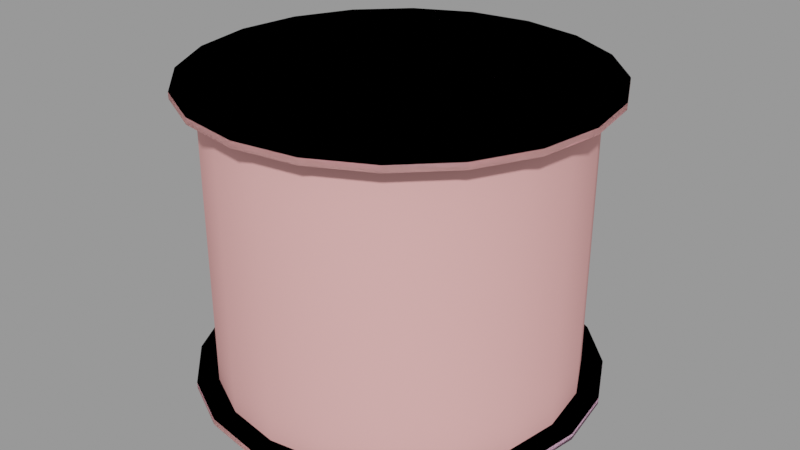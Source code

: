 # Source: spool_wire.blend  (saved by Blender 2.92.15; exported with 4.5.12 LTS)
import bpy
from mathutils import Matrix  # noqa: F401  (used for matrix-valued properties, if any)

bpy.ops.wm.read_factory_settings(use_empty=True)
scene = bpy.context.scene
scene.name = 'spool_wire.qc'

# ---- collections
col_spool_wire = bpy.data.collections.new('spool_wire'); scene.collection.children.link(col_spool_wire)

# ---- materials (node trees are filled in below, after node groups)
mat_spool_wire = bpy.data.materials.new('spool_wire')
mat_spool_wire.use_transparent_shadow = False
mat_spool_wire.diffuse_color = (0.9114, 0.4306, 0.4175, 1.0)
mat_phy = bpy.data.materials.new('  phy')
mat_phy.use_transparent_shadow = False
mat_phy.diffuse_color = (0.8824, 0.5327, 0.7393, 1.0)

# ---- material node trees

# ---- meshes
me_spool_wire_reference = bpy.data.meshes.new('spool_wire_reference')
me_spool_wire_reference.from_pydata([(-1e-06, 28.59, -23.0), (-8.836, 27.19, -23.0), (-1e-06, 28.59, 1e-06), (-8.836, 27.19, 1e-06), (-16.81, 23.13, -23.0), (-16.81, 23.13, 1e-06), (8.836, -27.19, -23.0), (16.81, -23.13, -23.0), (8.836, -27.19, -1e-06), (16.81, -23.13, -1e-06), (23.13, -16.81, -23.0), (23.13, -16.81, -1e-06), (27.19, -8.836, -23.0), (27.19, -8.836, 0.0), (28.59, 2e-06, -23.0), (28.59, 1e-06, 0.0), (27.19, 8.836, -23.0), (27.19, 8.836, 0.0), (23.13, 16.81, -23.0), (23.13, 16.81, 1e-06), (16.81, 23.13, -23.0), (16.81, 23.13, 1e-06), (8.836, 27.19, -23.0), (8.836, 27.19, 1e-06), (32.0, 2e-06, -24.0), (30.44, -9.889, -24.0), (30.44, 9.889, -24.0), (25.89, -18.81, -24.0), (18.81, -25.89, -24.0), (9.889, -30.44, -24.0), (1e-06, -32.0, -24.0), (-9.889, -30.44, -24.0), (-18.81, -25.89, -24.0), (-25.89, -18.81, -24.0), (-30.44, -9.889, -24.0), (-32.0, 0.0, -24.0), (-30.44, 9.889, -24.0), (-25.89, 18.81, -24.0), (-18.81, 25.89, -24.0), (-9.889, 30.44, -24.0), (-1e-06, 32.0, -24.0), (9.889, 30.44, -24.0), (18.81, 25.89, -24.0), (25.89, 18.81, -24.0), (30.44, -9.889, -23.0), (32.0, 2e-06, -23.0), (25.89, -18.81, -23.0), (30.44, 9.889, -23.0), (25.89, 18.81, -23.0), (18.81, 25.89, -23.0), (9.889, 30.44, -23.0), (-1e-06, 32.0, -23.0), (-9.889, 30.44, -23.0), (-18.81, 25.89, -23.0), (-25.89, 18.81, -23.0), (-30.44, 9.889, -23.0), (-32.0, 0.0, -23.0), (-30.44, -9.889, -23.0), (-25.89, -18.81, -23.0), (-18.81, -25.89, -23.0), (-9.889, -30.44, -23.0), (1e-06, -32.0, -23.0), (9.889, -30.44, -23.0), (18.81, -25.89, -23.0), (32.0, 0.0, 24.0), (30.44, 9.889, 24.0), (30.44, -9.889, 24.0), (25.89, 18.81, 24.0), (18.81, 25.89, 24.0), (9.889, 30.44, 24.0), (-1e-06, 32.0, 24.0), (-9.889, 30.44, 24.0), (-18.81, 25.89, 24.0), (-25.89, 18.81, 24.0), (-30.44, 9.889, 24.0), (-32.0, -2e-06, 24.0), (-30.44, -9.889, 24.0), (-25.89, -18.81, 24.0), (-18.81, -25.89, 24.0), (-9.889, -30.44, 24.0), (1e-06, -32.0, 24.0), (9.889, -30.44, 24.0), (18.81, -25.89, 24.0), (25.89, -18.81, 24.0), (30.44, -9.889, 23.0), (25.89, -18.81, 23.0), (32.0, 0.0, 23.0), (18.81, -25.89, 23.0), (9.889, -30.44, 23.0), (1e-06, -32.0, 23.0), (-9.889, -30.44, 23.0), (-18.81, -25.89, 23.0), (-25.89, -18.81, 23.0), (-30.44, -9.889, 23.0), (-32.0, -2e-06, 23.0), (-30.44, 9.889, 23.0), (-25.89, 18.81, 23.0), (-18.81, 25.89, 23.0), (-9.889, 30.44, 23.0), (-1e-06, 32.0, 23.0), (9.889, 30.44, 23.0), (18.81, 25.89, 23.0), (25.89, 18.81, 23.0), (30.44, 9.889, 23.0), (-1e-06, 28.59, 23.0), (-8.836, 27.19, 23.0), (-16.81, 23.13, 23.0), (8.836, -27.19, 23.0), (16.81, -23.13, 23.0), (23.13, -16.81, 23.0), (27.19, -8.836, 23.0), (28.59, 0.0, 23.0), (27.19, 8.836, 23.0), (23.13, 16.81, 23.0), (16.81, 23.13, 23.0), (8.836, 27.19, 23.0), (-23.13, 16.81, 1e-06), (-23.13, 16.81, 23.0), (-27.19, 8.836, 0.0), (-27.19, 8.836, 23.0), (-28.59, 0.0, 0.0), (-28.59, -1e-06, 23.0), (-27.19, -8.836, 0.0), (-27.19, -8.836, 23.0), (-23.13, -16.81, -1e-06), (-23.13, -16.81, 23.0), (-16.81, -23.13, -1e-06), (-16.81, -23.13, 23.0), (-8.836, -27.19, -1e-06), (-8.836, -27.19, 23.0), (1e-06, -28.59, -1e-06), (1e-06, -28.59, 23.0), (-23.13, 16.81, -23.0), (-27.19, 8.836, -23.0), (-28.59, 1e-06, -23.0), (-27.19, -8.836, -23.0), (-23.13, -16.81, -23.0), (-16.81, -23.13, -23.0), (-8.836, -27.19, -23.0), (1e-06, -28.59, -23.0)], [], [(0, 1, 2), (1, 3, 2), (1, 4, 3), (4, 5, 3), (6, 7, 8), (7, 9, 8), (7, 10, 9), (10, 11, 9), (10, 12, 11), (12, 13, 11), (12, 14, 13), (14, 15, 13), (14, 16, 15), (16, 17, 15), (16, 18, 17), (18, 19, 17), (18, 20, 19), (20, 21, 19), (20, 22, 21), (22, 23, 21), (22, 0, 23), (0, 2, 23), (24, 25, 26), (25, 27, 26), (27, 28, 26), (28, 29, 26), (29, 30, 26), (30, 31, 26), (31, 32, 26), (32, 33, 26), (33, 34, 26), (34, 35, 26), (35, 36, 26), (36, 37, 26), (37, 38, 26), (38, 39, 26), (39, 40, 26), (40, 41, 26), (41, 42, 26), (42, 43, 26), (44, 45, 46), (45, 47, 46), (47, 48, 46), (48, 49, 46), (49, 50, 46), (50, 51, 46), (51, 52, 46), (52, 53, 46), (53, 54, 46), (54, 55, 46), (55, 56, 46), (56, 57, 46), (57, 58, 46), (58, 59, 46), (59, 60, 46), (60, 61, 46), (61, 62, 46), (62, 63, 46), (64, 65, 66), (65, 67, 66), (67, 68, 66), (68, 69, 66), (69, 70, 66), (70, 71, 66), (71, 72, 66), (72, 73, 66), (73, 74, 66), (74, 75, 66), (75, 76, 66), (76, 77, 66), (77, 78, 66), (78, 79, 66), (79, 80, 66), (80, 81, 66), (81, 82, 66), (82, 83, 66), (84, 85, 86), (85, 87, 86), (87, 88, 86), (88, 89, 86), (89, 90, 86), (90, 91, 86), (91, 92, 86), (92, 93, 86), (93, 94, 86), (94, 95, 86), (95, 96, 86), (96, 97, 86), (97, 98, 86), (98, 99, 86), (99, 100, 86), (100, 101, 86), (101, 102, 86), (102, 103, 86), (38, 37, 54), (54, 37, 55), (37, 36, 55), (55, 36, 56), (36, 35, 56), (56, 35, 57), (35, 34, 57), (57, 34, 58), (34, 33, 58), (58, 33, 59), (33, 32, 59), (59, 32, 60), (32, 31, 60), (60, 31, 61), (31, 30, 61), (61, 30, 62), (30, 29, 62), (62, 29, 63), (29, 28, 63), (63, 28, 46), (28, 27, 46), (46, 27, 44), (27, 25, 44), (44, 25, 45), (25, 24, 45), (45, 24, 47), (24, 26, 47), (47, 26, 48), (26, 43, 48), (48, 43, 49), (43, 42, 49), (49, 42, 50), (42, 41, 50), (50, 41, 51), (41, 40, 51), (51, 40, 52), (40, 39, 52), (52, 39, 53), (39, 38, 53), (53, 38, 54), (84, 86, 66), (86, 64, 66), (86, 103, 64), (103, 65, 64), (103, 102, 65), (102, 67, 65), (102, 101, 67), (101, 68, 67), (101, 100, 68), (100, 69, 68), (100, 99, 69), (99, 70, 69), (99, 98, 70), (98, 71, 70), (98, 97, 71), (97, 72, 71), (97, 96, 72), (96, 73, 72), (96, 95, 73), (95, 74, 73), (95, 94, 74), (94, 75, 74), (94, 93, 75), (93, 76, 75), (93, 92, 76), (92, 77, 76), (92, 91, 77), (91, 78, 77), (91, 90, 78), (90, 79, 78), (90, 89, 79), (89, 80, 79), (89, 88, 80), (88, 81, 80), (88, 87, 81), (87, 82, 81), (87, 85, 82), (85, 83, 82), (85, 84, 83), (84, 66, 83), (2, 3, 104), (3, 105, 104), (3, 5, 105), (5, 106, 105), (8, 9, 107), (9, 108, 107), (9, 11, 108), (11, 109, 108), (11, 13, 109), (13, 110, 109), (13, 15, 110), (15, 111, 110), (15, 17, 111), (17, 112, 111), (17, 19, 112), (19, 113, 112), (19, 21, 113), (21, 114, 113), (21, 23, 114), (23, 115, 114), (23, 2, 115), (2, 104, 115), (5, 116, 106), (116, 117, 106), (116, 118, 117), (118, 119, 117), (118, 120, 119), (120, 121, 119), (120, 122, 121), (122, 123, 121), (122, 124, 123), (124, 125, 123), (124, 126, 125), (126, 127, 125), (126, 128, 127), (128, 129, 127), (128, 130, 129), (130, 131, 129), (130, 8, 131), (8, 107, 131), (4, 132, 5), (132, 116, 5), (132, 133, 116), (133, 118, 116), (133, 134, 118), (134, 120, 118), (134, 135, 120), (135, 122, 120), (135, 136, 122), (136, 124, 122), (136, 137, 124), (137, 126, 124), (137, 138, 126), (138, 128, 126), (138, 139, 128), (139, 130, 128), (139, 6, 130), (6, 8, 130)])
me_spool_wire_reference.polygons.foreach_set('use_smooth', [True] * 232)
_k = set([(24, 25), (24, 26), (25, 27), (26, 43), (27, 28), (28, 29), (29, 30), (30, 31), (31, 32), (32, 33), (33, 34), (34, 35), (35, 36), (36, 37), (37, 38), (38, 39), (39, 40), (40, 41), (41, 42), (42, 43), (44, 45), (44, 46), (45, 47), (46, 63), (47, 48), (48, 49), (49, 50), (50, 51), (51, 52), (52, 53), (53, 54), (54, 55), (55, 56), (56, 57), (57, 58), (58, 59), (59, 60), (60, 61), (61, 62), (62, 63), (64, 65), (64, 66), (65, 67), (66, 83), (67, 68), (68, 69), (69, 70), (70, 71), (71, 72), (72, 73), (73, 74), (74, 75), (75, 76), (76, 77), (77, 78), (78, 79), (79, 80), (80, 81), (81, 82), (82, 83), (84, 85), (84, 86), (85, 87), (86, 103), (87, 88), (88, 89), (89, 90), (90, 91), (91, 92), (92, 93), (93, 94), (94, 95), (95, 96), (96, 97), (97, 98), (98, 99), (99, 100), (100, 101), (101, 102), (102, 103)])
me_spool_wire_reference.attributes.new('sharp_edge', 'BOOLEAN', 'EDGE').data.foreach_set('value', [ (min(e.vertices), max(e.vertices)) in _k for e in me_spool_wire_reference.edges])
_uv = me_spool_wire_reference.uv_layers.new(name='UVMap')
_uv.uv.foreach_set('vector', [0.8949, 0.6607, 0.944, 0.6607, 0.8949, 0.9969, 0.944, 0.6607, 0.944, 0.9969, 0.8949, 0.9969, 0.944, 0.6607, 0.993, 0.6607, 0.944, 0.9969, 0.993, 0.6607, 0.993, 0.9969, 0.944, 0.9969, 0.4533, 0.6607, 0.5024, 0.6607, 0.4533, 0.9969, 0.5024, 0.6607, 0.5024, 0.9969, 0.4533, 0.9969, 0.5024, 0.6607, 0.5515, 0.6607, 0.5024, 0.9969, 0.5515, 0.6607, 0.5515, 0.9969, 0.5024, 0.9969, 0.5515, 0.6607, 0.6005, 0.6607, 0.5515, 0.9969, 0.6005, 0.6607, 0.6005, 0.9969, 0.5515, 0.9969, 0.6005, 0.6607, 0.6496, 0.6607, 0.6005, 0.9969, 0.6496, 0.6607, 0.6496, 0.9969, 0.6005, 0.9969, 0.6496, 0.6607, 0.6987, 0.6607, 0.6496, 0.9969, 0.6987, 0.6607, 0.6987, 0.9969, 0.6496, 0.9969, 0.6987, 0.6607, 0.7477, 0.6607, 0.6987, 0.9969, 0.7477, 0.6607, 0.7477, 0.9969, 0.6987, 0.9969, 0.7477, 0.6607, 0.7968, 0.6607, 0.7477, 0.9969, 0.7968, 0.6607, 0.7968, 0.9969, 0.7477, 0.9969, 0.7968, 0.6607, 0.8458, 0.6607, 0.7968, 0.9969, 0.8458, 0.6607, 0.8458, 0.9969, 0.7968, 0.9969, 0.8458, 0.6607, 0.8949, 0.6607, 0.8458, 0.9969, 0.8949, 0.6607, 0.8949, 0.9969, 0.8458, 0.9969, 0.4662, 0.3851, 0.4548, 0.4566, 0.4548, 0.3136, 0.4548, 0.4566, 0.422, 0.5211, 0.4548, 0.3136, 0.422, 0.5211, 0.3708, 0.5723, 0.4548, 0.3136, 0.3708, 0.5723, 0.3063, 0.6051, 0.4548, 0.3136, 0.3063, 0.6051, 0.2348, 0.6164, 0.4548, 0.3136, 0.2348, 0.6164, 0.1633, 0.6051, 0.4548, 0.3136, 0.1633, 0.6051, 0.09881, 0.5723, 0.4548, 0.3136, 0.09881, 0.5723, 0.04763, 0.5211, 0.4548, 0.3136, 0.04763, 0.5211, 0.01476, 0.4566, 0.4548, 0.3136, 0.01476, 0.4566, 0.003442, 0.3851, 0.4548, 0.3136, 0.003442, 0.3851, 0.01476, 0.3136, 0.4548, 0.3136, 0.01476, 0.3136, 0.04763, 0.2491, 0.4548, 0.3136, 0.04763, 0.2491, 0.09881, 0.1979, 0.4548, 0.3136, 0.09881, 0.1979, 0.1633, 0.165, 0.4548, 0.3136, 0.1633, 0.165, 0.2348, 0.1537, 0.4548, 0.3136, 0.2348, 0.1537, 0.3063, 0.165, 0.4548, 0.3136, 0.3063, 0.165, 0.3708, 0.1979, 0.4548, 0.3136, 0.3708, 0.1979, 0.422, 0.2491, 0.4548, 0.3136, 0.9715, 0.4575, 0.9829, 0.3861, 0.9387, 0.522, 0.9829, 0.3861, 0.9715, 0.3146, 0.9387, 0.522, 0.9715, 0.3146, 0.9387, 0.2502, 0.9387, 0.522, 0.9387, 0.2502, 0.8875, 0.199, 0.9387, 0.522, 0.8875, 0.199, 0.8231, 0.1662, 0.9387, 0.522, 0.8231, 0.1662, 0.7516, 0.1549, 0.9387, 0.522, 0.7516, 0.1549, 0.6802, 0.1662, 0.9387, 0.522, 0.6802, 0.1662, 0.6157, 0.199, 0.9387, 0.522, 0.6157, 0.199, 0.5646, 0.2502, 0.9387, 0.522, 0.5646, 0.2502, 0.5317, 0.3146, 0.9387, 0.522, 0.5317, 0.3146, 0.5204, 0.3861, 0.9387, 0.522, 0.5204, 0.3861, 0.5317, 0.4575, 0.9387, 0.522, 0.5317, 0.4575, 0.5646, 0.522, 0.9387, 0.522, 0.5646, 0.522, 0.6157, 0.5731, 0.9387, 0.522, 0.6157, 0.5731, 0.6802, 0.606, 0.9387, 0.522, 0.6802, 0.606, 0.7516, 0.6173, 0.9387, 0.522, 0.7516, 0.6173, 0.8231, 0.606, 0.9387, 0.522, 0.8231, 0.606, 0.8875, 0.5731, 0.9387, 0.522, 0.4662, 0.3851, 0.4548, 0.3136, 0.4548, 0.4566, 0.4548, 0.3136, 0.422, 0.2491, 0.4548, 0.4566, 0.422, 0.2491, 0.3708, 0.1979, 0.4548, 0.4566, 0.3708, 0.1979, 0.3063, 0.165, 0.4548, 0.4566, 0.3063, 0.165, 0.2348, 0.1537, 0.4548, 0.4566, 0.2348, 0.1537, 0.1633, 0.165, 0.4548, 0.4566, 0.1633, 0.165, 0.09881, 0.1979, 0.4548, 0.4566, 0.09881, 0.1979, 0.04763, 0.2491, 0.4548, 0.4566, 0.04763, 0.2491, 0.01476, 0.3136, 0.4548, 0.4566, 0.01476, 0.3136, 0.003442, 0.3851, 0.4548, 0.4566, 0.003442, 0.3851, 0.01476, 0.4566, 0.4548, 0.4566, 0.01476, 0.4566, 0.04763, 0.5211, 0.4548, 0.4566, 0.04763, 0.5211, 0.09881, 0.5723, 0.4548, 0.4566, 0.09881, 0.5723, 0.1633, 0.6051, 0.4548, 0.4566, 0.1633, 0.6051, 0.2348, 0.6164, 0.4548, 0.4566, 0.2348, 0.6164, 0.3063, 0.6051, 0.4548, 0.4566, 0.3063, 0.6051, 0.3708, 0.5723, 0.4548, 0.4566, 0.3708, 0.5723, 0.422, 0.5211, 0.4548, 0.4566, 0.9715, 0.4575, 0.9387, 0.522, 0.9829, 0.3861, 0.9387, 0.522, 0.8875, 0.5731, 0.9829, 0.3861, 0.8875, 0.5731, 0.8231, 0.606, 0.9829, 0.3861, 0.8231, 0.606, 0.7516, 0.6173, 0.9829, 0.3861, 0.7516, 0.6173, 0.6802, 0.606, 0.9829, 0.3861, 0.6802, 0.606, 0.6157, 0.5731, 0.9829, 0.3861, 0.6157, 0.5731, 0.5646, 0.522, 0.9829, 0.3861, 0.5646, 0.522, 0.5317, 0.4575, 0.9829, 0.3861, 0.5317, 0.4575, 0.5204, 0.3861, 0.9829, 0.3861, 0.5204, 0.3861, 0.5317, 0.3146, 0.9829, 0.3861, 0.5317, 0.3146, 0.5646, 0.2502, 0.9829, 0.3861, 0.5646, 0.2502, 0.6157, 0.199, 0.9829, 0.3861, 0.6157, 0.199, 0.6802, 0.1662, 0.9829, 0.3861, 0.6802, 0.1662, 0.7516, 0.1549, 0.9829, 0.3861, 0.7516, 0.1549, 0.8231, 0.1662, 0.9829, 0.3861, 0.8231, 0.1662, 0.8875, 0.199, 0.9829, 0.3861, 0.8875, 0.199, 0.9387, 0.2502, 0.9829, 0.3861, 0.9387, 0.2502, 0.9715, 0.3146, 0.9829, 0.3861, 0.6117, 0.1935, 0.5591, 0.2462, 0.5646, 0.2502, 0.5646, 0.2502, 0.5591, 0.2462, 0.5317, 0.3146, 0.5591, 0.2462, 0.5253, 0.3125, 0.5317, 0.3146, 0.5317, 0.3146, 0.5253, 0.3125, 0.5204, 0.3861, 0.5253, 0.3125, 0.5136, 0.3861, 0.5204, 0.3861, 0.5204, 0.3861, 0.5136, 0.3861, 0.5317, 0.4575, 0.5136, 0.3861, 0.5253, 0.4596, 0.5317, 0.4575, 0.5317, 0.4575, 0.5253, 0.4596, 0.5646, 0.522, 0.5253, 0.4596, 0.5591, 0.526, 0.5646, 0.522, 0.5646, 0.522, 0.5591, 0.526, 0.6157, 0.5731, 0.5591, 0.526, 0.6117, 0.5786, 0.6157, 0.5731, 0.6157, 0.5731, 0.6117, 0.5786, 0.6802, 0.606, 0.6117, 0.5786, 0.6781, 0.6124, 0.6802, 0.606, 0.6802, 0.606, 0.6781, 0.6124, 0.7516, 0.6173, 0.6781, 0.6124, 0.7516, 0.6241, 0.7516, 0.6173, 0.7516, 0.6173, 0.7516, 0.6241, 0.8231, 0.606, 0.7516, 0.6241, 0.8252, 0.6124, 0.8231, 0.606, 0.8231, 0.606, 0.8252, 0.6124, 0.8875, 0.5731, 0.8252, 0.6124, 0.8916, 0.5786, 0.8875, 0.5731, 0.8875, 0.5731, 0.8916, 0.5786, 0.9387, 0.522, 0.8916, 0.5786, 0.9442, 0.526, 0.9387, 0.522, 0.9387, 0.522, 0.9442, 0.526, 0.9715, 0.4575, 0.9442, 0.526, 0.978, 0.4596, 0.9715, 0.4575, 0.9715, 0.4575, 0.978, 0.4596, 0.9829, 0.3861, 0.978, 0.4596, 0.9897, 0.3861, 0.9829, 0.3861, 0.9829, 0.3861, 0.9897, 0.3861, 0.9715, 0.3146, 0.9897, 0.3861, 0.978, 0.3125, 0.9715, 0.3146, 0.9715, 0.3146, 0.978, 0.3125, 0.9387, 0.2502, 0.978, 0.3125, 0.9442, 0.2462, 0.9387, 0.2502, 0.9387, 0.2502, 0.9442, 0.2462, 0.8875, 0.199, 0.9442, 0.2462, 0.8916, 0.1935, 0.8875, 0.199, 0.8875, 0.199, 0.8916, 0.1935, 0.8231, 0.1662, 0.8916, 0.1935, 0.8252, 0.1597, 0.8231, 0.1662, 0.8231, 0.1662, 0.8252, 0.1597, 0.7516, 0.1549, 0.8252, 0.1597, 0.7516, 0.148, 0.7516, 0.1549, 0.7516, 0.1549, 0.7516, 0.148, 0.6802, 0.1662, 0.7516, 0.148, 0.6781, 0.1597, 0.6802, 0.1662, 0.6802, 0.1662, 0.6781, 0.1597, 0.6157, 0.199, 0.6781, 0.1597, 0.6117, 0.1935, 0.6157, 0.199, 0.6157, 0.199, 0.6117, 0.1935, 0.5646, 0.2502, 0.9715, 0.4575, 0.9829, 0.3861, 0.978, 0.4596, 0.9829, 0.3861, 0.9897, 0.3861, 0.978, 0.4596, 0.9829, 0.3861, 0.9715, 0.3146, 0.9897, 0.3861, 0.9715, 0.3146, 0.978, 0.3125, 0.9897, 0.3861, 0.9715, 0.3146, 0.9387, 0.2502, 0.978, 0.3125, 0.9387, 0.2502, 0.9442, 0.2462, 0.978, 0.3125, 0.9387, 0.2502, 0.8875, 0.199, 0.9442, 0.2462, 0.8875, 0.199, 0.8916, 0.1935, 0.9442, 0.2462, 0.8875, 0.199, 0.8231, 0.1662, 0.8916, 0.1935, 0.8231, 0.1662, 0.8252, 0.1597, 0.8916, 0.1935, 0.8231, 0.1662, 0.7516, 0.1549, 0.8252, 0.1597, 0.7516, 0.1549, 0.7516, 0.148, 0.8252, 0.1597, 0.7516, 0.1549, 0.6802, 0.1662, 0.7516, 0.148, 0.6802, 0.1662, 0.6781, 0.1597, 0.7516, 0.148, 0.6802, 0.1662, 0.6157, 0.199, 0.6781, 0.1597, 0.6157, 0.199, 0.6117, 0.1935, 0.6781, 0.1597, 0.6157, 0.199, 0.5646, 0.2502, 0.6117, 0.1935, 0.5646, 0.2502, 0.5591, 0.2462, 0.6117, 0.1935, 0.5646, 0.2502, 0.5317, 0.3146, 0.5591, 0.2462, 0.5317, 0.3146, 0.5253, 0.3125, 0.5591, 0.2462, 0.5317, 0.3146, 0.5204, 0.3861, 0.5253, 0.3125, 0.5204, 0.3861, 0.5136, 0.3861, 0.5253, 0.3125, 0.5204, 0.3861, 0.5317, 0.4575, 0.5136, 0.3861, 0.5317, 0.4575, 0.5253, 0.4596, 0.5136, 0.3861, 0.5317, 0.4575, 0.5646, 0.522, 0.5253, 0.4596, 0.5646, 0.522, 0.5591, 0.526, 0.5253, 0.4596, 0.5646, 0.522, 0.6157, 0.5731, 0.5591, 0.526, 0.6157, 0.5731, 0.6117, 0.5786, 0.5591, 0.526, 0.6157, 0.5731, 0.6802, 0.606, 0.6117, 0.5786, 0.6802, 0.606, 0.6781, 0.6124, 0.6117, 0.5786, 0.6802, 0.606, 0.7516, 0.6173, 0.6781, 0.6124, 0.7516, 0.6173, 0.7516, 0.6241, 0.6781, 0.6124, 0.7516, 0.6173, 0.8231, 0.606, 0.7516, 0.6241, 0.8231, 0.606, 0.8252, 0.6124, 0.7516, 0.6241, 0.8231, 0.606, 0.8875, 0.5731, 0.8252, 0.6124, 0.8875, 0.5731, 0.8916, 0.5786, 0.8252, 0.6124, 0.8875, 0.5731, 0.9387, 0.522, 0.8916, 0.5786, 0.9387, 0.522, 0.9442, 0.526, 0.8916, 0.5786, 0.9387, 0.522, 0.9715, 0.4575, 0.9442, 0.526, 0.9715, 0.4575, 0.978, 0.4596, 0.9442, 0.526, 0.8949, 0.6607, 0.944, 0.6607, 0.8949, 0.9969, 0.944, 0.6607, 0.944, 0.9969, 0.8949, 0.9969, 0.944, 0.6607, 0.993, 0.6607, 0.944, 0.9969, 0.993, 0.6607, 0.993, 0.9969, 0.944, 0.9969, 0.4533, 0.6607, 0.5024, 0.6607, 0.4533, 0.9969, 0.5024, 0.6607, 0.5024, 0.9969, 0.4533, 0.9969, 0.5024, 0.6607, 0.5515, 0.6607, 0.5024, 0.9969, 0.5515, 0.6607, 0.5515, 0.9969, 0.5024, 0.9969, 0.5515, 0.6607, 0.6005, 0.6607, 0.5515, 0.9969, 0.6005, 0.6607, 0.6005, 0.9969, 0.5515, 0.9969, 0.6005, 0.6607, 0.6496, 0.6607, 0.6005, 0.9969, 0.6496, 0.6607, 0.6496, 0.9969, 0.6005, 0.9969, 0.6496, 0.6607, 0.6987, 0.6607, 0.6496, 0.9969, 0.6987, 0.6607, 0.6987, 0.9969, 0.6496, 0.9969, 0.6987, 0.6607, 0.7477, 0.6607, 0.6987, 0.9969, 0.7477, 0.6607, 0.7477, 0.9969, 0.6987, 0.9969, 0.7477, 0.6607, 0.7968, 0.6607, 0.7477, 0.9969, 0.7968, 0.6607, 0.7968, 0.9969, 0.7477, 0.9969, 0.7968, 0.6607, 0.8458, 0.6607, 0.7968, 0.9969, 0.8458, 0.6607, 0.8458, 0.9969, 0.7968, 0.9969, 0.8458, 0.6607, 0.8949, 0.6607, 0.8458, 0.9969, 0.8949, 0.6607, 0.8949, 0.9969, 0.8458, 0.9969, 0.01179, 0.6607, 0.06085, 0.6607, 0.01179, 0.9969, 0.06085, 0.6607, 0.06085, 0.9969, 0.01179, 0.9969, 0.06085, 0.6607, 0.1099, 0.6607, 0.06085, 0.9969, 0.1099, 0.6607, 0.1099, 0.9969, 0.06085, 0.9969, 0.1099, 0.6607, 0.159, 0.6607, 0.1099, 0.9969, 0.159, 0.6607, 0.159, 0.9969, 0.1099, 0.9969, 0.159, 0.6607, 0.208, 0.6607, 0.159, 0.9969, 0.208, 0.6607, 0.208, 0.9969, 0.159, 0.9969, 0.208, 0.6607, 0.2571, 0.6607, 0.208, 0.9969, 0.2571, 0.6607, 0.2571, 0.9969, 0.208, 0.9969, 0.2571, 0.6607, 0.3062, 0.6607, 0.2571, 0.9969, 0.3062, 0.6607, 0.3062, 0.9969, 0.2571, 0.9969, 0.3062, 0.6607, 0.3552, 0.6607, 0.3062, 0.9969, 0.3552, 0.6607, 0.3552, 0.9969, 0.3062, 0.9969, 0.3552, 0.6607, 0.4043, 0.6607, 0.3552, 0.9969, 0.4043, 0.6607, 0.4043, 0.9969, 0.3552, 0.9969, 0.4043, 0.6607, 0.4533, 0.6607, 0.4043, 0.9969, 0.4533, 0.6607, 0.4533, 0.9969, 0.4043, 0.9969, 0.01179, 0.6607, 0.06085, 0.6607, 0.01179, 0.9969, 0.06085, 0.6607, 0.06085, 0.9969, 0.01179, 0.9969, 0.06085, 0.6607, 0.1099, 0.6607, 0.06085, 0.9969, 0.1099, 0.6607, 0.1099, 0.9969, 0.06085, 0.9969, 0.1099, 0.6607, 0.159, 0.6607, 0.1099, 0.9969, 0.159, 0.6607, 0.159, 0.9969, 0.1099, 0.9969, 0.159, 0.6607, 0.208, 0.6607, 0.159, 0.9969, 0.208, 0.6607, 0.208, 0.9969, 0.159, 0.9969, 0.208, 0.6607, 0.2571, 0.6607, 0.208, 0.9969, 0.2571, 0.6607, 0.2571, 0.9969, 0.208, 0.9969, 0.2571, 0.6607, 0.3062, 0.6607, 0.2571, 0.9969, 0.3062, 0.6607, 0.3062, 0.9969, 0.2571, 0.9969, 0.3062, 0.6607, 0.3552, 0.6607, 0.3062, 0.9969, 0.3552, 0.6607, 0.3552, 0.9969, 0.3062, 0.9969, 0.3552, 0.6607, 0.4043, 0.6607, 0.3552, 0.9969, 0.4043, 0.6607, 0.4043, 0.9969, 0.3552, 0.9969, 0.4043, 0.6607, 0.4533, 0.6607, 0.4043, 0.9969, 0.4533, 0.6607, 0.4533, 0.9969, 0.4043, 0.9969])
_uv.active_render = True
_uv = me_spool_wire_reference.uv_layers.new(name='lightmap')
_uv.uv.foreach_set('vector', [0.1528, 0.9221, 0.1528, 0.8482, 0.002002, 0.9221, 0.1518, 0.8472, 0.001001, 0.8472, 0.001001, 0.9211, 0.3067, 0.5375, 0.3067, 0.4635, 0.1558, 0.5375, 0.6913, 0.1558, 0.6913, 0.3067, 0.6174, 0.3067, 0.1528, 0.4605, 0.1528, 0.3866, 0.002002, 0.4605, 0.1558, 0.4605, 0.3067, 0.4605, 0.3067, 0.3866, 0.6913, 0.6144, 0.6174, 0.6144, 0.6913, 0.4635, 0.6913, 0.3097, 0.6913, 0.4605, 0.6174, 0.4605, 0.6164, 0.3087, 0.6903, 0.3087, 0.6164, 0.4595, 0.3097, 0.6913, 0.4605, 0.6913, 0.4605, 0.6174, 0.6144, 0.4605, 0.5405, 0.4605, 0.6144, 0.3097, 0.4635, 0.6144, 0.6144, 0.6144, 0.6144, 0.5405, 0.6144, 0.3067, 0.5405, 0.3067, 0.6144, 0.1558, 0.4635, 0.5375, 0.6144, 0.5375, 0.6144, 0.4635, 0.3087, 0.6164, 0.3087, 0.6903, 0.4595, 0.6164, 0.6913, 0.002002, 0.6913, 0.1528, 0.6174, 0.1528, 0.3067, 0.6144, 0.3067, 0.5405, 0.1558, 0.6144, 0.6144, 0.002002, 0.6144, 0.1528, 0.5405, 0.1528, 0.5375, 0.4605, 0.4635, 0.4605, 0.5375, 0.3097, 0.6164, 0.6134, 0.6164, 0.4625, 0.6903, 0.4625, 0.5375, 0.3067, 0.4635, 0.3067, 0.5375, 0.1558, 0.002002, 0.6913, 0.1528, 0.6913, 0.1528, 0.6174, 0.1528, 0.999, 0.1528, 0.9251, 0.07893, 0.999, 0.7682, 0.4605, 0.6943, 0.4605, 0.7682, 0.3097, 0.9221, 0.9221, 0.9221, 0.8482, 0.7712, 0.9221, 0.8452, 0.3067, 0.7712, 0.3067, 0.8452, 0.1558, 0.3067, 0.7682, 0.3067, 0.6943, 0.1558, 0.7682, 0.7682, 0.3067, 0.6943, 0.3067, 0.7682, 0.1558, 0.1528, 0.7682, 0.1528, 0.6943, 0.002002, 0.7682, 0.7682, 0.1528, 0.6943, 0.1528, 0.7682, 0.002002, 0.6144, 0.6913, 0.6144, 0.6174, 0.4635, 0.6913, 0.4625, 0.6903, 0.4625, 0.6164, 0.6134, 0.6164, 0.7672, 0.001001, 0.6933, 0.001001, 0.6933, 0.1518, 0.001001, 0.7672, 0.001001, 0.6933, 0.1518, 0.6933, 0.7672, 0.1548, 0.6933, 0.1548, 0.6933, 0.3057, 0.1548, 0.7672, 0.1548, 0.6933, 0.3057, 0.6933, 0.4605, 0.6943, 0.4605, 0.7682, 0.3097, 0.7682, 0.6943, 0.7682, 0.7682, 0.7682, 0.7682, 0.6174, 0.7672, 0.3087, 0.6933, 0.3087, 0.6933, 0.4595, 0.002002, 0.999, 0.07592, 0.999, 0.07592, 0.9251, 0.999, 0.07592, 0.999, 0.002002, 0.9251, 0.07592, 0.6144, 0.8452, 0.6144, 0.7712, 0.4635, 0.8452, 0.3067, 0.8452, 0.3067, 0.7712, 0.1558, 0.8452, 0.3087, 0.6933, 0.3087, 0.7672, 0.4595, 0.6933, 0.1528, 0.8452, 0.1528, 0.7712, 0.002002, 0.8452, 0.8452, 0.1528, 0.7712, 0.1528, 0.8452, 0.002002, 0.6913, 0.7682, 0.6174, 0.7682, 0.6913, 0.6174, 0.6144, 0.7682, 0.6144, 0.6943, 0.4635, 0.7682, 0.7682, 0.6144, 0.6943, 0.6144, 0.7682, 0.4635, 0.7672, 0.4625, 0.6933, 0.4625, 0.6933, 0.6134, 0.4625, 0.7672, 0.4625, 0.6933, 0.6134, 0.6933, 0.6903, 0.6164, 0.6164, 0.6164, 0.6164, 0.7672, 0.8482, 0.4605, 0.9221, 0.4605, 0.9221, 0.3097, 0.001001, 0.8442, 0.001001, 0.7702, 0.1518, 0.7702, 0.7712, 0.6144, 0.8452, 0.6144, 0.8452, 0.4635, 0.7672, 0.6164, 0.6933, 0.6164, 0.6933, 0.7672, 0.7712, 0.4605, 0.8452, 0.4605, 0.8452, 0.3097, 0.9251, 0.1528, 0.999, 0.1528, 0.999, 0.07893, 0.001001, 0.9241, 0.001001, 0.998, 0.07492, 0.9241, 0.9221, 0.7682, 0.8482, 0.7682, 0.9221, 0.6174, 0.1548, 0.7702, 0.1548, 0.8442, 0.3057, 0.7702, 0.9221, 0.6144, 0.8482, 0.6144, 0.9221, 0.4635, 0.9221, 0.8452, 0.9221, 0.7712, 0.7712, 0.8452, 0.7702, 0.001001, 0.8442, 0.001001, 0.7702, 0.1518, 0.4605, 0.9221, 0.4605, 0.8482, 0.3097, 0.9221, 0.9221, 0.1528, 0.8482, 0.1528, 0.9221, 0.002002, 0.4605, 0.8452, 0.4605, 0.7712, 0.3097, 0.8452, 0.3087, 0.8442, 0.3087, 0.7702, 0.4595, 0.7702, 0.8482, 0.3067, 0.9221, 0.3067, 0.9221, 0.1558, 0.7682, 0.8482, 0.7682, 0.9221, 0.6174, 0.9221, 0.7712, 0.7682, 0.8452, 0.7682, 0.8452, 0.6174, 0.3067, 0.8482, 0.3067, 0.9221, 0.1558, 0.9221, 0.8442, 0.1548, 0.7702, 0.1548, 0.7702, 0.3057, 0.7682, 0.7712, 0.7682, 0.8452, 0.6174, 0.8452, 0.4625, 0.8442, 0.4625, 0.7702, 0.6134, 0.7702, 0.9241, 0.1518, 0.9241, 0.07792, 0.998, 0.07792, 0.9241, 0.001001, 0.9241, 0.07492, 0.998, 0.001001, 0.7702, 0.3087, 0.8442, 0.3087, 0.7702, 0.4595, 0.6164, 0.7702, 0.6164, 0.8442, 0.7672, 0.7702, 0.7702, 0.4625, 0.8442, 0.4625, 0.7702, 0.6134, 0.1548, 0.8472, 0.1548, 0.9211, 0.3057, 0.8472, 0.7702, 0.6164, 0.8442, 0.6164, 0.7702, 0.7672, 0.3087, 0.8472, 0.3087, 0.9211, 0.4595, 0.8472, 0.8472, 0.001001, 0.9211, 0.001001, 0.8472, 0.1518, 0.6144, 0.9221, 0.6144, 0.8482, 0.4635, 0.9221, 0.4625, 0.9211, 0.4625, 0.8472, 0.6134, 0.8472, 0.9211, 0.1548, 0.8472, 0.1548, 0.8472, 0.3057, 0.6164, 0.9211, 0.6164, 0.8472, 0.7672, 0.8472, 0.9211, 0.3087, 0.8472, 0.3087, 0.8472, 0.4595, 0.7702, 0.8442, 0.7702, 0.7702, 0.9211, 0.7702, 0.9211, 0.4625, 0.8472, 0.4625, 0.8472, 0.6134, 0.7702, 0.9211, 0.7702, 0.8472, 0.9211, 0.8472, 0.9211, 0.6164, 0.8472, 0.6164, 0.8472, 0.7672, 0.07792, 0.998, 0.07792, 0.9241, 0.1518, 0.9241, 0.9605, 0.2328, 0.9605, 0.3067, 0.9251, 0.3067, 0.9605, 0.9221, 0.9251, 0.9221, 0.9605, 0.8482, 0.2328, 0.999, 0.3067, 0.999, 0.3067, 0.9635, 0.999, 0.3067, 0.9635, 0.3067, 0.999, 0.2328, 0.3097, 0.999, 0.3836, 0.999, 0.3836, 0.9635, 0.999, 0.3836, 0.9635, 0.3836, 0.999, 0.3097, 0.3866, 0.999, 0.4605, 0.999, 0.4605, 0.9635, 0.999, 0.4605, 0.9635, 0.4605, 0.999, 0.3866, 0.4635, 0.999, 0.5375, 0.999, 0.5375, 0.9635, 0.2298, 0.9605, 0.2298, 0.9251, 0.1558, 0.9605, 0.2288, 0.9241, 0.1548, 0.9241, 0.1548, 0.9595, 0.8452, 0.999, 0.8452, 0.9635, 0.7712, 0.999, 0.999, 0.6174, 0.999, 0.6913, 0.9635, 0.6913, 0.9605, 0.3836, 0.9251, 0.3836, 0.9605, 0.3097, 0.3866, 0.9605, 0.4605, 0.9605, 0.4605, 0.9251, 0.9605, 0.4605, 0.9251, 0.4605, 0.9605, 0.3866, 0.9241, 0.4595, 0.9241, 0.3856, 0.9595, 0.3856, 0.6913, 0.999, 0.6913, 0.9635, 0.6174, 0.999, 0.999, 0.4635, 0.999, 0.5375, 0.9635, 0.5375, 0.8452, 0.9605, 0.8452, 0.9251, 0.7712, 0.9605, 0.8442, 0.9241, 0.7702, 0.9241, 0.7702, 0.9595, 0.999, 0.8452, 0.9635, 0.8452, 0.999, 0.7712, 0.8482, 0.999, 0.9221, 0.999, 0.9221, 0.9635, 0.999, 0.2298, 0.9635, 0.2298, 0.999, 0.1558, 0.9625, 0.2288, 0.9625, 0.1548, 0.998, 0.1548, 0.9605, 0.5375, 0.9251, 0.5375, 0.9605, 0.4635, 0.8482, 0.9605, 0.9221, 0.9605, 0.9221, 0.9251, 0.9605, 0.6144, 0.9251, 0.6144, 0.9605, 0.5405, 0.4635, 0.9605, 0.5375, 0.9605, 0.5375, 0.9251, 0.3067, 0.9605, 0.3067, 0.9251, 0.2328, 0.9605, 0.3057, 0.9241, 0.2318, 0.9241, 0.2318, 0.9595, 0.6913, 0.9605, 0.6913, 0.9251, 0.6174, 0.9605, 0.9605, 0.6174, 0.9605, 0.6913, 0.9251, 0.6913, 0.9605, 0.2298, 0.9251, 0.2298, 0.9605, 0.1558, 0.9241, 0.2288, 0.9241, 0.1548, 0.9595, 0.1548, 0.3836, 0.9605, 0.3836, 0.9251, 0.3097, 0.9605, 0.3826, 0.9241, 0.3087, 0.9241, 0.3087, 0.9595, 0.2298, 0.999, 0.2298, 0.9635, 0.1558, 0.999, 0.9605, 0.6943, 0.9605, 0.7682, 0.9251, 0.7682, 0.9241, 0.2318, 0.9595, 0.2318, 0.9241, 0.3057, 0.3856, 0.9241, 0.4595, 0.9241, 0.3856, 0.9595, 0.9595, 0.3087, 0.9241, 0.3087, 0.9241, 0.3826, 0.8472, 0.9241, 0.9211, 0.9241, 0.8472, 0.9595, 0.9595, 0.4625, 0.9241, 0.4625, 0.9241, 0.5365, 0.4625, 0.9241, 0.5365, 0.9241, 0.4625, 0.9595, 0.9595, 0.5395, 0.9241, 0.5395, 0.9241, 0.6134, 0.6144, 0.9605, 0.5405, 0.9605, 0.6144, 0.9251, 0.5395, 0.9595, 0.5395, 0.9241, 0.6134, 0.9241, 0.9241, 0.6164, 0.9241, 0.6903, 0.9595, 0.6164, 0.6164, 0.9595, 0.6164, 0.9241, 0.6903, 0.9241, 0.999, 0.9221, 0.999, 0.8482, 0.9635, 0.9221, 0.998, 0.8472, 0.9625, 0.8472, 0.9625, 0.9211, 0.7682, 0.9605, 0.6943, 0.9605, 0.7682, 0.9251, 0.6933, 0.9595, 0.6933, 0.9241, 0.7672, 0.9241, 0.9241, 0.6933, 0.9241, 0.7672, 0.9595, 0.6933, 0.1548, 0.998, 0.1548, 0.9625, 0.2288, 0.9625, 0.9605, 0.8452, 0.9605, 0.7712, 0.9251, 0.8452, 0.9595, 0.7702, 0.9241, 0.7702, 0.9241, 0.8442, 0.2318, 0.9625, 0.3057, 0.9625, 0.2318, 0.998, 0.9595, 0.8472, 0.9241, 0.8472, 0.9241, 0.9211, 0.3087, 0.9625, 0.3826, 0.9625, 0.3087, 0.998, 0.998, 0.2318, 0.9625, 0.2318, 0.9625, 0.3057, 0.3856, 0.9625, 0.4595, 0.9625, 0.3856, 0.998, 0.998, 0.3087, 0.9625, 0.3087, 0.9625, 0.3826, 0.4625, 0.9625, 0.5365, 0.9625, 0.4625, 0.998, 0.998, 0.3856, 0.9625, 0.3856, 0.9625, 0.4595, 0.6144, 0.999, 0.5405, 0.999, 0.6144, 0.9635, 0.5395, 0.998, 0.5395, 0.9625, 0.6134, 0.9625, 0.9625, 0.4625, 0.9625, 0.5365, 0.998, 0.4625, 0.6164, 0.998, 0.6164, 0.9625, 0.6903, 0.9625, 0.999, 0.6144, 0.999, 0.5405, 0.9635, 0.6144, 0.998, 0.5395, 0.9625, 0.5395, 0.9625, 0.6134, 0.7682, 0.999, 0.6943, 0.999, 0.7682, 0.9635, 0.6933, 0.998, 0.6933, 0.9625, 0.7672, 0.9625, 0.9625, 0.6164, 0.9625, 0.6903, 0.998, 0.6164, 0.7702, 0.998, 0.7702, 0.9625, 0.8442, 0.9625, 0.999, 0.7682, 0.999, 0.6943, 0.9635, 0.7682, 0.998, 0.6933, 0.9625, 0.6933, 0.9625, 0.7672, 0.8472, 0.9625, 0.9211, 0.9625, 0.8472, 0.998, 0.998, 0.7702, 0.9625, 0.7702, 0.9625, 0.8442, 0.3067, 0.6913, 0.3067, 0.6174, 0.1558, 0.6913, 0.3057, 0.6164, 0.1548, 0.6164, 0.1548, 0.6903, 0.3067, 0.3067, 0.3067, 0.2328, 0.1558, 0.3067, 0.6164, 0.3057, 0.6164, 0.1548, 0.6903, 0.1548, 0.5375, 0.1528, 0.4635, 0.1528, 0.5375, 0.002002, 0.002002, 0.6144, 0.1528, 0.6144, 0.1528, 0.5405, 0.001001, 0.6164, 0.001001, 0.6903, 0.1518, 0.6164, 0.4605, 0.3097, 0.4605, 0.4605, 0.3866, 0.4605, 0.6164, 0.001001, 0.6903, 0.001001, 0.6164, 0.1518, 0.002002, 0.3067, 0.1528, 0.3067, 0.1528, 0.2328, 0.4625, 0.5395, 0.4625, 0.6134, 0.6134, 0.5395, 0.5395, 0.4595, 0.5395, 0.3087, 0.6134, 0.3087, 0.4625, 0.4625, 0.4625, 0.5365, 0.6134, 0.4625, 0.5395, 0.3057, 0.5395, 0.1548, 0.6134, 0.1548, 0.4605, 0.6144, 0.4605, 0.5405, 0.3097, 0.6144, 0.4595, 0.5395, 0.3087, 0.5395, 0.3087, 0.6134, 0.5395, 0.001001, 0.6134, 0.001001, 0.5395, 0.1518, 0.3057, 0.5395, 0.1548, 0.5395, 0.1548, 0.6134, 0.4625, 0.3087, 0.5365, 0.3087, 0.4625, 0.4595, 0.1518, 0.5395, 0.001001, 0.5395, 0.001001, 0.6134, 0.4625, 0.1548, 0.5365, 0.1548, 0.4625, 0.3057, 0.002002, 0.5375, 0.1528, 0.5375, 0.1528, 0.4635, 0.3067, 0.2298, 0.3067, 0.1558, 0.1558, 0.2298, 0.3097, 0.5375, 0.4605, 0.5375, 0.4605, 0.4635, 0.3087, 0.4625, 0.3087, 0.5365, 0.4595, 0.4625, 0.4625, 0.1518, 0.4625, 0.001001, 0.5365, 0.001001, 0.3836, 0.3067, 0.3097, 0.3067, 0.3836, 0.1558, 0.1558, 0.3836, 0.3067, 0.3836, 0.3067, 0.3097, 0.3836, 0.1528, 0.3097, 0.1528, 0.3836, 0.002002, 0.002002, 0.3836, 0.1528, 0.3836, 0.1528, 0.3097, 0.1548, 0.4625, 0.1548, 0.5365, 0.3057, 0.4625, 0.3856, 0.4595, 0.3856, 0.3087, 0.4595, 0.3087, 0.4605, 0.3067, 0.3866, 0.3067, 0.4605, 0.1558, 0.1518, 0.4625, 0.001001, 0.4625, 0.001001, 0.5365, 0.3836, 0.4605, 0.3097, 0.4605, 0.3836, 0.3097, 0.3087, 0.4595, 0.3087, 0.3087, 0.3826, 0.3087, 0.1528, 0.2298, 0.1528, 0.1558, 0.002002, 0.2298, 0.1528, 0.002002, 0.1528, 0.1528, 0.07893, 0.1528, 0.07592, 0.1528, 0.002002, 0.1528, 0.07592, 0.002002, 0.4605, 0.002002, 0.4605, 0.1528, 0.3866, 0.1528, 0.1548, 0.3856, 0.1548, 0.4595, 0.3057, 0.3856, 0.3856, 0.3057, 0.3856, 0.1548, 0.4595, 0.1548, 0.001001, 0.3856, 0.001001, 0.4595, 0.1518, 0.3856, 0.3856, 0.1518, 0.3856, 0.001001, 0.4595, 0.001001, 0.1548, 0.3087, 0.1548, 0.3826, 0.3057, 0.3087, 0.3087, 0.3057, 0.3087, 0.1548, 0.3826, 0.1548, 0.001001, 0.3087, 0.001001, 0.3826, 0.1518, 0.3087, 0.3087, 0.1518, 0.3087, 0.001001, 0.3826, 0.001001, 0.1548, 0.2318, 0.1548, 0.3057, 0.3057, 0.2318, 0.3067, 0.002002, 0.3067, 0.1528, 0.2328, 0.1528, 0.2318, 0.001001, 0.3057, 0.001001, 0.2318, 0.1518, 0.3057, 0.1548, 0.1548, 0.1548, 0.1548, 0.2288, 0.2298, 0.1528, 0.1558, 0.1528, 0.2298, 0.002002, 0.1548, 0.1518, 0.1548, 0.001001, 0.2288, 0.001001, 0.001001, 0.2318, 0.001001, 0.3057, 0.1518, 0.2318, 0.07792, 0.1518, 0.07792, 0.001001, 0.1518, 0.001001, 0.001001, 0.1548, 0.001001, 0.2288, 0.1518, 0.1548, 0.001001, 0.1518, 0.001001, 0.001001, 0.07492, 0.001001])
me_spool_wire_reference.materials.append(mat_spool_wire)
me_spool_wire_reference.use_remesh_fix_poles = True
me_spool_wire_reference.use_remesh_preserve_attributes = False
me_spool_wire_reference.use_mirror_vertex_groups = False
me_spool_wire_reference.update()
me_spool_wire_reference.normals_split_custom_set([tuple(v) for v in zip(*[iter([0.05272, 0.9986, -2.019e-05, -0.2584, 0.966, -4.609e-09, -2.209e-07, 1.0, 4.64e-08, -0.2584, 0.966, -4.609e-09, -0.309, 0.9511, 4.64e-08, -2.209e-07, 1.0, 4.64e-08, -0.2584, 0.966, -4.609e-09, -0.5443, 0.8389, -1.819e-05, -0.309, 0.9511, 4.64e-08, -0.5443, 0.8389, -1.819e-05, -0.5878, 0.809, 4.301e-08, -0.309, 0.9511, 4.64e-08, 0.2584, -0.966, -7.896e-08, 0.5443, -0.8389, 4.889e-06, 0.309, -0.9511, -6.621e-08, 0.5443, -0.8389, 4.889e-06, 0.5878, -0.809, -4.64e-08, 0.309, -0.9511, -6.621e-08, 0.5443, -0.8389, 4.889e-06, 0.7769, -0.6296, -6.14e-08, 0.5878, -0.809, -4.64e-08, 0.7769, -0.6296, -6.14e-08, 0.809, -0.5878, -2.32e-08, 0.5878, -0.809, -4.64e-08, 0.7769, -0.6296, -6.14e-08, 0.9334, -0.3587, -9.256e-09, 0.809, -0.5878, -2.32e-08, 0.9334, -0.3587, -9.256e-09, 0.9511, -0.309, -1.696e-08, 0.809, -0.5878, -2.32e-08, 0.9334, -0.3587, -9.256e-09, 0.9986, -0.05272, 4.548e-05, 0.9511, -0.309, -1.696e-08, 0.9986, -0.05272, 4.548e-05, 1.0, -6.627e-07, 6.19e-10, 0.9511, -0.309, -1.696e-08, 0.9986, -0.05272, 4.548e-05, 0.966, 0.2584, -1.737e-09, 1.0, -6.627e-07, 6.19e-10, 0.966, 0.2584, -1.737e-09, 0.9511, 0.309, 3.796e-09, 1.0, -6.627e-07, 6.19e-10, 0.966, 0.2584, -1.737e-09, 0.8389, 0.5443, -1.599e-08, 0.9511, 0.309, 3.796e-09, 0.8389, 0.5443, -1.599e-08, 0.809, 0.5878, 4.432e-09, 0.9511, 0.309, 3.796e-09, 0.8389, 0.5443, -1.599e-08, 0.6296, 0.7769, 6.974e-08, 0.809, 0.5878, 4.432e-09, 0.6296, 0.7769, 6.974e-08, 0.5878, 0.809, 3.754e-08, 0.809, 0.5878, 4.432e-09, 0.6296, 0.7769, 6.974e-08, 0.3587, 0.9334, -1.945e-06, 0.5878, 0.809, 3.754e-08, 0.3587, 0.9334, -1.945e-06, 0.309, 0.9511, 6.621e-08, 0.5878, 0.809, 3.754e-08, 0.3587, 0.9334, -1.945e-06, 0.05272, 0.9986, -2.019e-05, 0.309, 0.9511, 6.621e-08, 0.05272, 0.9986, -2.019e-05, -2.209e-07, 1.0, 4.64e-08, 0.309, 0.9511, 6.621e-08, 0.0, 0.0, -1.0, 0.0, 0.0, -1.0, -6.819e-08, 3.804e-08, -1.0, 0.0, 0.0, -1.0, 0.0, -4.507e-08, -1.0, -6.819e-08, 3.804e-08, -1.0, 0.0, -4.507e-08, -1.0, 7.638e-07, 4.479e-08, -1.0, -6.819e-08, 3.804e-08, -1.0, 7.638e-07, 4.479e-08, -1.0, -5.528e-08, 5.421e-08, -1.0, -6.819e-08, 3.804e-08, -1.0, -5.528e-08, 5.421e-08, -1.0, -9.25e-08, 4.378e-08, -1.0, -6.819e-08, 3.804e-08, -1.0, -9.25e-08, 4.378e-08, -1.0, 1.499e-07, 3.45e-08, -1.0, -6.819e-08, 3.804e-08, -1.0, 1.499e-07, 3.45e-08, -1.0, -3.651e-08, 1.213e-07, -1.0, -6.819e-08, 3.804e-08, -1.0, -3.651e-08, 1.213e-07, -1.0, -9.012e-08, 7.932e-08, -1.0, -6.819e-08, 3.804e-08, -1.0, -9.012e-08, 7.932e-08, -1.0, -4.821e-08, 0.0, -1.0, -6.819e-08, 3.804e-08, -1.0, -4.821e-08, 0.0, -1.0, -5.356e-08, 0.0, -1.0, -6.819e-08, 3.804e-08, -1.0, -5.356e-08, 0.0, -1.0, 1.201e-11, 0.0, -1.0, -6.819e-08, 3.804e-08, -1.0, 1.201e-11, 0.0, -1.0, 4.404e-08, 7.752e-08, -1.0, -6.819e-08, 3.804e-08, -1.0, 4.404e-08, 7.752e-08, -1.0, 9.542e-08, 1.809e-07, -1.0, -6.819e-08, 3.804e-08, -1.0, 9.542e-08, 1.809e-07, -1.0, 1.019e-07, 5.184e-08, -1.0, -6.819e-08, 3.804e-08, -1.0, 1.019e-07, 5.184e-08, -1.0, 3.224e-07, 7.74e-08, -1.0, -6.819e-08, 3.804e-08, -1.0, 3.224e-07, 7.74e-08, -1.0, -3.173e-07, 1.191e-07, -1.0, -6.819e-08, 3.804e-08, -1.0, -3.173e-07, 1.191e-07, -1.0, -1.094e-07, 1.632e-07, -1.0, -6.819e-08, 3.804e-08, -1.0, -1.094e-07, 1.632e-07, -1.0, -1.97e-06, -2.799e-07, -1.0, -6.819e-08, 3.804e-08, -1.0, 0.0, 0.0, 1.0, -1.282e-06, 0.0, 1.0, -9.119e-09, -8.383e-08, 1.0, -1.282e-06, 0.0, 1.0, 4.837e-07, 0.0, 1.0, -9.119e-09, -8.383e-08, 1.0, 4.837e-07, 0.0, 1.0, 1.19e-07, -4.553e-14, 1.0, -9.119e-09, -8.383e-08, 1.0, 1.19e-07, -4.553e-14, 1.0, 0.0, -3.61e-08, 1.0, -9.119e-09, -8.383e-08, 1.0, 0.0, -3.61e-08, 1.0, 0.0, -4.238e-08, 1.0, -9.119e-09, -8.383e-08, 1.0, 0.0, -4.238e-08, 1.0, 0.0, -3.677e-08, 1.0, -9.119e-09, -8.383e-08, 1.0, 0.0, -3.677e-08, 1.0, -2.478e-07, -3.078e-08, 1.0, -9.119e-09, -8.383e-08, 1.0, -2.478e-07, -3.078e-08, 1.0, -7.31e-08, -9.925e-08, 1.0, -9.119e-09, -8.383e-08, 1.0, -7.31e-08, -9.925e-08, 1.0, 1.005e-14, -7.802e-08, 1.0, -9.119e-09, -8.383e-08, 1.0, 1.005e-14, -7.802e-08, 1.0, -1.071e-07, 0.0, 1.0, -9.119e-09, -8.383e-08, 1.0, -1.071e-07, 0.0, 1.0, 0.0, 0.0, 1.0, -9.119e-09, -8.383e-08, 1.0, 0.0, 0.0, 1.0, -5.497e-09, 0.0, 1.0, -9.119e-09, -8.383e-08, 1.0, -5.497e-09, 0.0, 1.0, -3.503e-08, -7.484e-08, 1.0, -9.119e-09, -8.383e-08, 1.0, -3.503e-08, -7.484e-08, 1.0, -6.475e-08, -2.237e-07, 1.0, -9.119e-09, -8.383e-08, 1.0, -6.475e-08, -2.237e-07, 1.0, 0.0, -7.162e-08, 1.0, -9.119e-09, -8.383e-08, 1.0, 0.0, -7.162e-08, 1.0, 0.0, -1.214e-07, 1.0, -9.119e-09, -8.383e-08, 1.0, 0.0, -1.214e-07, 1.0, 5.472e-08, -2.287e-07, 1.0, -9.119e-09, -8.383e-08, 1.0, 5.472e-08, -2.287e-07, 1.0, 9.851e-07, -5.493e-07, 1.0, -9.119e-09, -8.383e-08, 1.0, 0.0, 0.0, 1.0, 0.0, 0.0, 1.0, -6.898e-08, -3.804e-08, 1.0, 0.0, 0.0, 1.0, 6.345e-07, 4.507e-08, 1.0, -6.898e-08, -3.804e-08, 1.0, 6.345e-07, 4.507e-08, 1.0, 1.19e-07, -4.479e-08, 1.0, -6.898e-08, -3.804e-08, 1.0, 1.19e-07, -4.479e-08, 1.0, 0.0, -5.421e-08, 1.0, -6.898e-08, -3.804e-08, 1.0, 0.0, -5.421e-08, 1.0, 0.0, -4.378e-08, 1.0, -6.898e-08, -3.804e-08, 1.0, 0.0, -4.378e-08, 1.0, -1.499e-07, -3.45e-08, 1.0, -6.898e-08, -3.804e-08, 1.0, -1.499e-07, -3.45e-08, 1.0, -2.113e-07, -1.213e-07, 1.0, -6.898e-08, -3.804e-08, 1.0, -2.113e-07, -1.213e-07, 1.0, -3.655e-08, -7.932e-08, 1.0, -6.898e-08, -3.804e-08, 1.0, -3.655e-08, -7.932e-08, 1.0, 4.821e-08, 0.0, 1.0, -6.898e-08, -3.804e-08, 1.0, 4.821e-08, 0.0, 1.0, -1.127e-08, 0.0, 1.0, -6.898e-08, -3.804e-08, 1.0, -1.127e-08, 0.0, 1.0, -1.55e-08, 0.0, 1.0, -6.898e-08, -3.804e-08, 1.0, -1.55e-08, 0.0, 1.0, 0.0, -7.752e-08, 1.0, -6.898e-08, -3.804e-08, 1.0, 0.0, -7.752e-08, 1.0, 4.625e-08, -1.809e-07, 1.0, -6.898e-08, -3.804e-08, 1.0, 4.625e-08, -1.809e-07, 1.0, 2.764e-08, -5.184e-08, 1.0, -6.898e-08, -3.804e-08, 1.0, 2.764e-08, -5.184e-08, 1.0, -3.224e-07, -7.74e-08, 1.0, -6.898e-08, -3.804e-08, 1.0, -3.224e-07, -7.74e-08, 1.0, 2.418e-07, -1.191e-07, 1.0, -6.898e-08, -3.804e-08, 1.0, 2.418e-07, -1.191e-07, 1.0, -6.959e-07, -1.632e-07, 1.0, -6.898e-08, -3.804e-08, 1.0, -6.959e-07, -1.632e-07, 1.0, -9.851e-07, 2.799e-07, 1.0, -6.898e-08, -3.804e-08, 1.0, 0.0, 0.0, -1.0, 1.282e-06, -1.225e-07, -1.0, 2.775e-08, 3.692e-08, -1.0, 1.282e-06, -1.225e-07, -1.0, 1.508e-07, 7.404e-08, -1.0, 2.775e-08, 3.692e-08, -1.0, 1.508e-07, 7.404e-08, -1.0, 0.0, 7.56e-08, -1.0, 2.775e-08, 3.692e-08, -1.0, 0.0, 7.56e-08, -1.0, 2.59e-07, 5.576e-08, -1.0, 2.775e-08, 3.692e-08, -1.0, 2.59e-07, 5.576e-08, -1.0, -9.835e-08, 4.09e-08, -1.0, 2.775e-08, 3.692e-08, -1.0, -9.835e-08, 4.09e-08, -1.0, -8.808e-08, 1.478e-07, -1.0, 2.775e-08, 3.692e-08, -1.0, -8.808e-08, 1.478e-07, -1.0, -3.098e-08, 7.907e-08, -1.0, 2.775e-08, 3.692e-08, -1.0, -3.098e-08, 7.907e-08, -1.0, -2.293e-08, 0.0, -1.0, 2.775e-08, 3.692e-08, -1.0, -2.293e-08, 0.0, -1.0, -3.58e-10, 0.0, -1.0, 2.775e-08, 3.692e-08, -1.0, -3.58e-10, 0.0, -1.0, 4.506e-08, 0.0, -1.0, 2.775e-08, 3.692e-08, -1.0, 4.506e-08, 0.0, -1.0, 6.196e-08, 7.907e-08, -1.0, 2.775e-08, 3.692e-08, -1.0, 6.196e-08, 7.907e-08, -1.0, 0.0, 1.478e-07, -1.0, 2.775e-08, 3.692e-08, -1.0, 0.0, 1.478e-07, -1.0, -9.25e-08, 4.09e-08, -1.0, 2.775e-08, 3.692e-08, -1.0, -9.25e-08, 4.09e-08, -1.0, -2.59e-07, 5.576e-08, -1.0, 2.775e-08, 3.692e-08, -1.0, -2.59e-07, 5.576e-08, -1.0, 1.19e-07, 7.56e-08, -1.0, 2.775e-08, 3.692e-08, -1.0, 1.19e-07, 7.56e-08, -1.0, 4.837e-07, 7.404e-08, -1.0, 2.775e-08, 3.692e-08, -1.0, 4.837e-07, 7.404e-08, -1.0, -1.282e-06, -1.225e-07, -1.0, 2.775e-08, 3.692e-08, -1.0, -1.282e-06, -1.225e-07, -1.0, 0.0, 0.0, -1.0, 2.775e-08, 3.692e-08, -1.0, -0.6296, 0.7769, -1.016e-08, -0.8389, 0.5443, 0.0, -0.7769, 0.6296, 1.017e-08, -0.7769, 0.6296, 1.017e-08, -0.8389, 0.5443, 0.0, -0.9334, 0.3587, 0.0, -0.8389, 0.5443, 0.0, -0.966, 0.2584, 0.0, -0.9334, 0.3587, 0.0, -0.9334, 0.3587, 0.0, -0.966, 0.2584, 0.0, -0.9986, 0.05274, 0.0, -0.966, 0.2584, 0.0, -0.9986, -0.05274, 0.0, -0.9986, 0.05274, 0.0, -0.9986, 0.05274, 0.0, -0.9986, -0.05274, 0.0, -0.966, -0.2584, 0.0, -0.9986, -0.05274, 0.0, -0.9334, -0.3587, 0.0, -0.966, -0.2584, 0.0, -0.966, -0.2584, 0.0, -0.9334, -0.3587, 0.0, -0.8389, -0.5443, 0.0, -0.9334, -0.3587, 0.0, -0.7769, -0.6296, -1.017e-08, -0.8389, -0.5443, 0.0, -0.8389, -0.5443, 0.0, -0.7769, -0.6296, -1.017e-08, -0.6296, -0.7769, 1.017e-08, -0.7769, -0.6296, -1.017e-08, -0.5443, -0.8389, 0.0, -0.6296, -0.7769, 1.017e-08, -0.6296, -0.7769, 1.017e-08, -0.5443, -0.8389, 0.0, -0.3587, -0.9334, 0.0, -0.5443, -0.8389, 0.0, -0.2584, -0.966, 0.0, -0.3587, -0.9334, 0.0, -0.3587, -0.9334, 0.0, -0.2584, -0.966, 0.0, -0.05274, -0.9986, 0.0, -0.2584, -0.966, 0.0, 0.05274, -0.9986, 0.0, -0.05274, -0.9986, 0.0, -0.05274, -0.9986, 0.0, 0.05274, -0.9986, 0.0, 0.2584, -0.966, 0.0, 0.05274, -0.9986, 0.0, 0.3587, -0.9334, 0.0, 0.2584, -0.966, 0.0, 0.2584, -0.966, 0.0, 0.3587, -0.9334, 0.0, 0.5443, -0.8389, 0.0, 0.3587, -0.9334, 0.0, 0.6296, -0.7769, 1.016e-08, 0.5443, -0.8389, 0.0, 0.5443, -0.8389, 0.0, 0.6296, -0.7769, 1.016e-08, 0.7769, -0.6296, -1.017e-08, 0.6296, -0.7769, 1.016e-08, 0.8389, -0.5443, 0.0, 0.7769, -0.6296, -1.017e-08, 0.7769, -0.6296, -1.017e-08, 0.8389, -0.5443, 0.0, 0.9334, -0.3587, 0.0, 0.8389, -0.5443, 0.0, 0.966, -0.2584, 0.0, 0.9334, -0.3587, 0.0, 0.9334, -0.3587, 0.0, 0.966, -0.2584, 0.0, 0.9986, -0.05274, 0.0, 0.966, -0.2584, 0.0, 0.9986, 0.05274, 0.0, 0.9986, -0.05274, 0.0, 0.9986, -0.05274, 0.0, 0.9986, 0.05274, 0.0, 0.966, 0.2584, 0.0, 0.9986, 0.05274, 0.0, 0.9334, 0.3587, 0.0, 0.966, 0.2584, 0.0, 0.966, 0.2584, 0.0, 0.9334, 0.3587, 0.0, 0.8389, 0.5443, 0.0, 0.9334, 0.3587, 0.0, 0.7769, 0.6296, 1.017e-08, 0.8389, 0.5443, 0.0, 0.8389, 0.5443, 0.0, 0.7769, 0.6296, 1.017e-08, 0.6296, 0.7769, -1.017e-08, 0.7769, 0.6296, 1.017e-08, 0.5443, 0.8389, 0.0, 0.6296, 0.7769, -1.017e-08, 0.6296, 0.7769, -1.017e-08, 0.5443, 0.8389, 0.0, 0.3587, 0.9334, 0.0, 0.5443, 0.8389, 0.0, 0.2584, 0.966, 0.0, 0.3587, 0.9334, 0.0, 0.3587, 0.9334, 0.0, 0.2584, 0.966, 0.0, 0.05274, 0.9986, 0.0, 0.2584, 0.966, 0.0, -0.05274, 0.9986, 0.0, 0.05274, 0.9986, 0.0, 0.05274, 0.9986, 0.0, -0.05274, 0.9986, 0.0, -0.2584, 0.966, 0.0, -0.05274, 0.9986, 0.0, -0.3587, 0.9334, 0.0, -0.2584, 0.966, 0.0, -0.2584, 0.966, 0.0, -0.3587, 0.9334, 0.0, -0.5443, 0.8389, 0.0, -0.3587, 0.9334, 0.0, -0.6296, 0.7769, -1.016e-08, -0.5443, 0.8389, 0.0, -0.5443, 0.8389, 0.0, -0.6296, 0.7769, -1.016e-08, -0.7769, 0.6296, 1.017e-08, 0.9334, -0.3587, -4.611e-09, 0.9986, -0.05274, -5.05e-06, 0.966, -0.2584, -1.82e-05, 0.9986, -0.05274, -5.05e-06, 0.9986, 0.05274, 5.05e-06, 0.966, -0.2584, -1.82e-05, 0.9986, -0.05274, -5.05e-06, 0.966, 0.2584, -4.611e-09, 0.9986, 0.05274, 5.05e-06, 0.966, 0.2584, -4.611e-09, 0.9334, 0.3587, 4.611e-09, 0.9986, 0.05274, 5.05e-06, 0.966, 0.2584, -4.611e-09, 0.8389, 0.5443, 1.819e-05, 0.9334, 0.3587, 4.611e-09, 0.8389, 0.5443, 1.819e-05, 0.7769, 0.6296, 4.611e-09, 0.9334, 0.3587, 4.611e-09, 0.8389, 0.5443, 1.819e-05, 0.6296, 0.7769, -4.611e-09, 0.7769, 0.6296, 4.611e-09, 0.6296, 0.7769, -4.611e-09, 0.5443, 0.8389, -2.02e-05, 0.7769, 0.6296, 4.611e-09, 0.6296, 0.7769, -4.611e-09, 0.3587, 0.9334, -4.611e-09, 0.5443, 0.8389, -2.02e-05, 0.3587, 0.9334, -4.611e-09, 0.2584, 0.966, 4.611e-09, 0.5443, 0.8389, -2.02e-05, 0.3587, 0.9334, -4.611e-09, 0.05274, 0.9986, -5.05e-06, 0.2584, 0.966, 4.611e-09, 0.05274, 0.9986, -5.05e-06, -0.05274, 0.9986, 5.05e-06, 0.2584, 0.966, 4.611e-09, 0.05274, 0.9986, -5.05e-06, -0.2584, 0.966, -4.611e-09, -0.05274, 0.9986, 5.05e-06, -0.2584, 0.966, -4.611e-09, -0.3587, 0.9334, 4.611e-09, -0.05274, 0.9986, 5.05e-06, -0.2584, 0.966, -4.611e-09, -0.5443, 0.8389, 5.561e-09, -0.3587, 0.9334, 4.611e-09, -0.5443, 0.8389, 5.561e-09, -0.6296, 0.7769, 2.528e-05, -0.3587, 0.9334, 4.611e-09, -0.5443, 0.8389, 5.561e-09, -0.7769, 0.6296, -4.611e-09, -0.6296, 0.7769, 2.528e-05, -0.7769, 0.6296, -4.611e-09, -0.8389, 0.5443, -2.022e-05, -0.6296, 0.7769, 2.528e-05, -0.7769, 0.6296, -4.611e-09, -0.9334, 0.3587, 1.82e-05, -0.8389, 0.5443, -2.022e-05, -0.9334, 0.3587, 1.82e-05, -0.966, 0.2584, -2.021e-05, -0.8389, 0.5443, -2.022e-05, -0.9334, 0.3587, 1.82e-05, -0.9986, 0.05274, -4.611e-09, -0.966, 0.2584, -2.021e-05, -0.9986, 0.05274, -4.611e-09, -0.9986, -0.05274, 2.021e-05, -0.966, 0.2584, -2.021e-05, -0.9986, 0.05274, -4.611e-09, -0.966, -0.2584, -4.611e-09, -0.9986, -0.05274, 2.021e-05, -0.966, -0.2584, -4.611e-09, -0.9334, -0.3587, 4.611e-09, -0.9986, -0.05274, 2.021e-05, -0.966, -0.2584, -4.611e-09, -0.8389, -0.5443, -2.573e-05, -0.9334, -0.3587, 4.611e-09, -0.8389, -0.5443, -2.573e-05, -0.7769, -0.6296, -2.528e-05, -0.9334, -0.3587, 4.611e-09, -0.8389, -0.5443, -2.573e-05, -0.6296, -0.7769, 1.82e-05, -0.7769, -0.6296, -2.528e-05, -0.6296, -0.7769, 1.82e-05, -0.5443, -0.8389, 3.078e-05, -0.7769, -0.6296, -2.528e-05, -0.6296, -0.7769, 1.82e-05, -0.3587, -0.9334, -4.611e-09, -0.5443, -0.8389, 3.078e-05, -0.3587, -0.9334, -4.611e-09, -0.2584, -0.966, 4.611e-09, -0.5443, -0.8389, 3.078e-05, -0.3587, -0.9334, -4.611e-09, -0.05274, -0.9986, -5.05e-06, -0.2584, -0.966, 4.611e-09, -0.05274, -0.9986, -5.05e-06, 0.05274, -0.9986, 5.05e-06, -0.2584, -0.966, 4.611e-09, -0.05274, -0.9986, -5.05e-06, 0.2584, -0.966, -4.611e-09, 0.05274, -0.9986, 5.05e-06, 0.2584, -0.966, -4.611e-09, 0.3587, -0.9334, 2.021e-05, 0.05274, -0.9986, 5.05e-06, 0.2584, -0.966, -4.611e-09, 0.5443, -0.8389, -1.478e-08, 0.3587, -0.9334, 2.021e-05, 0.5443, -0.8389, -1.478e-08, 0.6296, -0.7769, 5.507e-06, 0.3587, -0.9334, 2.021e-05, 0.5443, -0.8389, -1.478e-08, 0.7769, -0.6296, 2.021e-05, 0.6296, -0.7769, 5.507e-06, 0.7769, -0.6296, 2.021e-05, 0.8389, -0.5443, -5.04e-06, 0.6296, -0.7769, 5.507e-06, 0.7769, -0.6296, 2.021e-05, 0.9334, -0.3587, -4.611e-09, 0.8389, -0.5443, -5.04e-06, 0.9334, -0.3587, -4.611e-09, 0.966, -0.2584, -1.82e-05, 0.8389, -0.5443, -5.04e-06, -2.209e-07, 1.0, 4.64e-08, -0.309, 0.9511, 4.64e-08, -0.05272, 0.9986, 1.357e-07, -0.309, 0.9511, 4.64e-08, -0.3587, 0.9334, 1.83e-05, -0.05272, 0.9986, 1.357e-07, -0.309, 0.9511, 4.64e-08, -0.5878, 0.809, 4.301e-08, -0.3587, 0.9334, 1.83e-05, -0.5878, 0.809, 4.301e-08, -0.6296, 0.7769, -2.527e-05, -0.3587, 0.9334, 1.83e-05, 0.309, -0.9511, -6.621e-08, 0.5878, -0.809, -4.64e-08, 0.3587, -0.9334, 4.609e-09, 0.5878, -0.809, -4.64e-08, 0.6296, -0.7769, 3.838e-05, 0.3587, -0.9334, 4.609e-09, 0.5878, -0.809, -4.64e-08, 0.809, -0.5878, -2.32e-08, 0.6296, -0.7769, 3.838e-05, 0.809, -0.5878, -2.32e-08, 0.8389, -0.5443, -2.996e-08, 0.6296, -0.7769, 3.838e-05, 0.809, -0.5878, -2.32e-08, 0.9511, -0.309, -1.696e-08, 0.8389, -0.5443, -2.996e-08, 0.9511, -0.309, -1.696e-08, 0.966, -0.2584, 3.538e-05, 0.8389, -0.5443, -2.996e-08, 0.9511, -0.309, -1.696e-08, 1.0, -6.627e-07, 6.19e-10, 0.966, -0.2584, 3.538e-05, 1.0, -6.627e-07, 6.19e-10, 0.9986, 0.05272, 4.549e-05, 0.966, -0.2584, 3.538e-05, 1.0, -6.627e-07, 6.19e-10, 0.9511, 0.309, 3.796e-09, 0.9986, 0.05272, 4.549e-05, 0.9511, 0.309, 3.796e-09, 0.9334, 0.3587, 3.765e-08, 0.9986, 0.05272, 4.549e-05, 0.9511, 0.309, 3.796e-09, 0.809, 0.5878, 4.432e-09, 0.9334, 0.3587, 3.765e-08, 0.809, 0.5878, 4.432e-09, 0.7769, 0.6296, -2.017e-05, 0.9334, 0.3587, 3.765e-08, 0.809, 0.5878, 4.432e-09, 0.5878, 0.809, 3.754e-08, 0.7769, 0.6296, -2.017e-05, 0.5878, 0.809, 3.754e-08, 0.5443, 0.8389, 1.599e-08, 0.7769, 0.6296, -2.017e-05, 0.5878, 0.809, 3.754e-08, 0.309, 0.9511, 6.621e-08, 0.5443, 0.8389, 1.599e-08, 0.309, 0.9511, 6.621e-08, 0.2584, 0.966, 6.14e-08, 0.5443, 0.8389, 1.599e-08, 0.309, 0.9511, 6.621e-08, -2.209e-07, 1.0, 4.64e-08, 0.2584, 0.966, 6.14e-08, -2.209e-07, 1.0, 4.64e-08, -0.05272, 0.9986, 1.357e-07, 0.2584, 0.966, 6.14e-08, -0.5878, 0.809, 4.301e-08, -0.809, 0.5878, 2.815e-08, -0.6296, 0.7769, -2.527e-05, -0.809, 0.5878, 2.815e-08, -0.8389, 0.5443, -6.771e-09, -0.6296, 0.7769, -2.527e-05, -0.809, 0.5878, 2.815e-08, -0.9511, 0.309, 1.29e-08, -0.8389, 0.5443, -6.771e-09, -0.9511, 0.309, 1.29e-08, -0.966, 0.2584, 7.481e-09, -0.8389, 0.5443, -6.771e-09, -0.9511, 0.309, 1.29e-08, -1.0, -2.701e-08, -2.771e-10, -0.966, 0.2584, 7.481e-09, -1.0, -2.701e-08, -2.771e-10, -0.9986, -0.05272, 4.061e-09, -0.966, 0.2584, 7.481e-09, -1.0, -2.701e-08, -2.771e-10, -0.9511, -0.309, -1.98e-08, -0.9986, -0.05272, 4.061e-09, -0.9511, -0.309, -1.98e-08, -0.9334, -0.3587, -1.82e-05, -0.9986, -0.05272, 4.061e-09, -0.9511, -0.309, -1.98e-08, -0.809, -0.5878, -2.542e-08, -0.9334, -0.3587, -1.82e-05, -0.809, -0.5878, -2.542e-08, -0.7769, -0.6296, -1.825e-05, -0.9334, -0.3587, -1.82e-05, -0.809, -0.5878, -2.542e-08, -0.5878, -0.809, -8.864e-09, -0.7769, -0.6296, -1.825e-05, -0.5878, -0.809, -8.864e-09, -0.5443, -0.8389, 2.012e-05, -0.7769, -0.6296, -1.825e-05, -0.5878, -0.809, -8.864e-09, -0.309, -0.9511, -3.754e-08, -0.5443, -0.8389, 2.012e-05, -0.309, -0.9511, -3.754e-08, -0.2584, -0.966, 2.013e-05, -0.5443, -0.8389, 2.012e-05, -0.309, -0.9511, -3.754e-08, -1.801e-09, -1.0, -7.508e-08, -0.2584, -0.966, 2.013e-05, -1.801e-09, -1.0, -7.508e-08, 0.05272, -0.9986, -8.729e-08, -0.2584, -0.966, 2.013e-05, -1.801e-09, -1.0, -7.508e-08, 0.309, -0.9511, -6.621e-08, 0.05272, -0.9986, -8.729e-08, 0.309, -0.9511, -6.621e-08, 0.3587, -0.9334, 4.609e-09, 0.05272, -0.9986, -8.729e-08, -0.5443, 0.8389, -1.819e-05, -0.7769, 0.6296, 2.275e-08, -0.5878, 0.809, 4.301e-08, -0.7769, 0.6296, 2.275e-08, -0.809, 0.5878, 2.815e-08, -0.5878, 0.809, 4.301e-08, -0.7769, 0.6296, 2.275e-08, -0.9334, 0.3587, 1.822e-05, -0.809, 0.5878, 2.815e-08, -0.9334, 0.3587, 1.822e-05, -0.9511, 0.309, 1.29e-08, -0.809, 0.5878, 2.815e-08, -0.9334, 0.3587, 1.822e-05, -0.9986, 0.05272, -4.609e-09, -0.9511, 0.309, 1.29e-08, -0.9986, 0.05272, -4.609e-09, -1.0, -2.701e-08, -2.771e-10, -0.9511, 0.309, 1.29e-08, -0.9986, 0.05272, -4.609e-09, -0.966, -0.2584, -6.932e-09, -1.0, -2.701e-08, -2.771e-10, -0.966, -0.2584, -6.932e-09, -0.9511, -0.309, -1.98e-08, -1.0, -2.701e-08, -2.771e-10, -0.966, -0.2584, -6.932e-09, -0.8389, -0.5443, -7.196e-08, -0.9511, -0.309, -1.98e-08, -0.8389, -0.5443, -7.196e-08, -0.809, -0.5878, -2.542e-08, -0.9511, -0.309, -1.98e-08, -0.8389, -0.5443, -7.196e-08, -0.6296, -0.7769, -2.026e-05, -0.809, -0.5878, -2.542e-08, -0.6296, -0.7769, -2.026e-05, -0.5878, -0.809, -8.864e-09, -0.809, -0.5878, -2.542e-08, -0.6296, -0.7769, -2.026e-05, -0.3587, -0.9334, 1.82e-05, -0.5878, -0.809, -8.864e-09, -0.3587, -0.9334, 1.82e-05, -0.309, -0.9511, -3.754e-08, -0.5878, -0.809, -8.864e-09, -0.3587, -0.9334, 1.82e-05, -0.05272, -0.9986, -2.021e-05, -0.309, -0.9511, -3.754e-08, -0.05272, -0.9986, -2.021e-05, -1.801e-09, -1.0, -7.508e-08, -0.309, -0.9511, -3.754e-08, -0.05272, -0.9986, -2.021e-05, 0.2584, -0.966, -7.896e-08, -1.801e-09, -1.0, -7.508e-08, 0.2584, -0.966, -7.896e-08, 0.309, -0.9511, -6.621e-08, -1.801e-09, -1.0, -7.508e-08])] * 3)])
me_spool_wire_physics = bpy.data.meshes.new('spool_wire_physics')
me_spool_wire_physics.from_pydata([(9.889, 30.44, 24.0), (9.889, 30.44, 23.0), (-1e-06, 32.0, 23.0), (18.81, 25.89, 23.0), (-25.89, 18.81, 23.0), (-25.89, 18.81, 24.0), (-18.81, 25.89, 23.0), (-30.44, 9.889, 23.0), (25.89, 18.81, 24.0), (30.44, 9.889, 24.0), (25.89, 18.81, 23.0), (30.44, 9.889, 23.0), (32.0, 0.0, 24.0), (25.89, -18.81, 24.0), (30.44, -9.889, 24.0), (18.81, -25.89, 24.0), (9.889, -30.44, 24.0), (1e-06, -32.0, 24.0), (-9.889, -30.44, 24.0), (-25.89, -18.81, 24.0), (-30.44, -9.889, 24.0), (-32.0, -2e-06, 24.0), (18.81, 25.89, 24.0), (-9.889, 30.44, 24.0), (-1e-06, 32.0, 24.0), (-18.81, 25.89, 24.0), (25.89, -18.81, 23.0), (30.44, -9.889, 23.0), (32.0, 0.0, 23.0), (1e-06, -32.0, 23.0), (9.889, -30.44, 23.0), (18.81, -25.89, 23.0), (-30.44, 9.889, 24.0), (-18.81, -25.89, 24.0), (-25.89, -18.81, 23.0), (-18.81, -25.89, 23.0), (-30.44, -9.889, 23.0), (-32.0, -2e-06, 23.0), (-9.889, 30.44, 23.0), (-9.889, -30.44, 23.0), (30.44, 9.889, -23.0), (30.44, -9.889, -23.0), (32.0, 2e-06, -23.0), (25.89, -18.81, -23.0), (18.81, -25.89, -23.0), (9.889, -30.44, -23.0), (25.89, 18.81, -23.0), (1e-06, -32.0, -23.0), (-9.889, -30.44, -23.0), (-18.81, -25.89, -23.0), (-32.0, 0.0, -23.0), (-18.81, 25.89, -23.0), (1e-06, -32.0, -24.0), (-9.889, -30.44, -24.0), (-18.81, -25.89, -24.0), (-9.889, 30.44, -23.0), (-9.889, 30.44, -24.0), (-18.81, 25.89, -24.0), (-25.89, 18.81, -23.0), (-25.89, 18.81, -24.0), (18.81, 25.89, -23.0), (9.889, 30.44, -23.0), (-1e-06, 32.0, -23.0), (-30.44, 9.889, -23.0), (-32.0, 0.0, -24.0), (-30.44, 9.889, -24.0), (-30.44, -9.889, -24.0), (-25.89, -18.81, -24.0), (9.889, -30.44, -24.0), (18.81, -25.89, -24.0), (25.89, -18.81, -24.0), (32.0, 2e-06, -24.0), (30.44, -9.889, -24.0), (9.889, 30.44, -24.0), (25.89, 18.81, -24.0), (30.44, 9.889, -24.0), (18.81, 25.89, -24.0), (-1e-06, 32.0, -24.0), (-30.44, -9.889, -23.0), (-25.89, -18.81, -23.0), (21.46, 0.0, 23.0), (21.46, 2e-06, -23.0), (20.41, 6.63, 23.0), (20.41, 6.63, -23.0), (-17.36, -12.61, 23.0), (-21.46, -2e-06, 23.0), (-20.41, -6.63, 23.0), (-12.61, -17.36, 23.0), (-6.63, -20.41, 23.0), (1e-06, -21.46, 23.0), (6.63, -20.41, 23.0), (12.61, -17.36, 23.0), (17.36, -12.61, 23.0), (20.41, -6.63, 23.0), (-17.36, 12.61, 23.0), (6.63, 20.41, 23.0), (17.36, 12.61, 23.0), (12.61, 17.36, 23.0), (-6.63, 20.41, 23.0), (-1e-06, 21.46, 23.0), (-12.61, 17.36, 23.0), (-20.41, 6.63, 23.0), (20.41, -6.63, -23.0), (12.61, -17.36, -23.0), (6.63, -20.41, -23.0), (1e-06, -21.46, -23.0), (-20.41, 6.63, -23.0), (-17.36, 12.61, -23.0), (-12.61, 17.36, -23.0), (-6.63, 20.41, -23.0), (-21.46, 0.0, -23.0), (-20.41, -6.63, -23.0), (-17.36, -12.61, -23.0), (-12.61, -17.36, -23.0), (-1e-06, 21.46, -23.0), (6.63, 20.41, -23.0), (12.61, 17.36, -23.0), (17.36, -12.61, -23.0), (17.36, 12.61, -23.0), (-6.63, -20.41, -23.0)], [], [(0, 1, 2), (1, 0, 3), (2, 1, 3), (4, 5, 6), (5, 4, 7), (4, 6, 7), (8, 9, 10), (9, 11, 10), (10, 11, 3), (10, 3, 8), (12, 13, 14), (12, 15, 13), (12, 16, 15), (12, 17, 16), (12, 18, 17), (12, 19, 18), (12, 20, 19), (12, 21, 20), (12, 5, 21), (12, 0, 5), (12, 8, 0), (8, 22, 0), (0, 23, 5), (0, 24, 23), (23, 25, 5), (0, 2, 24), (0, 22, 3), (14, 26, 27), (14, 13, 26), (27, 12, 14), (27, 28, 12), (16, 29, 30), (16, 17, 29), (30, 31, 16), (16, 31, 15), (32, 21, 5), (6, 5, 25), (32, 5, 7), (33, 19, 34), (34, 35, 33), (36, 34, 19), (34, 36, 35), (32, 7, 37), (32, 37, 21), (37, 36, 21), (21, 36, 20), (36, 37, 7), (20, 36, 19), (29, 35, 30), (30, 35, 31), (31, 35, 26), (26, 35, 27), (27, 35, 11), (11, 35, 2), (2, 35, 7), (27, 11, 28), (11, 2, 3), (9, 28, 11), (6, 2, 7), (2, 6, 38), (2, 38, 24), (3, 22, 8), (29, 18, 39), (29, 17, 18), (35, 39, 33), (39, 18, 33), (29, 39, 35), (18, 19, 33), (15, 26, 13), (15, 31, 26), (25, 23, 6), (6, 23, 38), (36, 7, 35), (38, 23, 24), (12, 28, 9), (8, 12, 9), (40, 41, 42), (40, 43, 41), (40, 44, 43), (40, 45, 44), (40, 46, 45), (46, 47, 45), (46, 48, 47), (46, 49, 48), (46, 50, 49), (46, 51, 50), (48, 52, 47), (48, 53, 52), (48, 54, 53), (48, 49, 54), (55, 56, 57), (55, 57, 51), (51, 57, 58), (58, 57, 59), (60, 61, 46), (61, 62, 46), (62, 51, 46), (63, 50, 51), (51, 58, 63), (51, 62, 55), (64, 65, 66), (66, 65, 67), (67, 65, 59), (67, 59, 53), (53, 59, 52), (52, 59, 68), (68, 59, 69), (69, 59, 70), (70, 59, 71), (70, 71, 72), (71, 59, 73), (71, 73, 74), (71, 74, 75), (74, 73, 76), (73, 59, 56), (73, 56, 77), (60, 76, 61), (61, 76, 73), (76, 60, 74), (66, 78, 50), (66, 50, 64), (66, 67, 78), (67, 53, 54), (41, 72, 42), (72, 71, 42), (42, 71, 40), (71, 75, 40), (43, 69, 70), (43, 44, 69), (70, 72, 43), (43, 72, 41), (59, 57, 56), (65, 63, 59), (59, 63, 58), (50, 63, 64), (64, 63, 65), (60, 46, 74), (67, 54, 79), (54, 49, 79), (78, 67, 79), (78, 79, 49), (49, 50, 78), (52, 45, 47), (52, 68, 45), (75, 46, 40), (75, 74, 46), (45, 69, 44), (45, 68, 69), (62, 77, 55), (55, 77, 56), (62, 61, 77), (77, 61, 73), (80, 81, 82), (81, 83, 82), (84, 85, 86), (84, 87, 85), (87, 88, 85), (88, 89, 85), (89, 90, 85), (90, 91, 85), (91, 92, 85), (92, 93, 85), (93, 80, 85), (80, 94, 85), (80, 95, 94), (80, 96, 95), (80, 82, 96), (96, 97, 95), (95, 98, 94), (95, 99, 98), (98, 100, 94), (94, 101, 85), (80, 93, 102), (102, 81, 80), (103, 90, 104), (103, 91, 90), (104, 89, 105), (104, 90, 89), (106, 107, 108), (106, 108, 109), (106, 109, 110), (110, 109, 111), (111, 109, 112), (112, 109, 113), (113, 109, 114), (113, 114, 115), (113, 115, 116), (113, 116, 81), (113, 81, 104), (113, 104, 105), (104, 81, 117), (117, 81, 102), (81, 116, 118), (81, 118, 83), (103, 104, 117), (118, 116, 97), (118, 97, 96), (97, 116, 115), (115, 114, 99), (115, 99, 95), (98, 99, 114), (118, 96, 83), (96, 82, 83), (92, 117, 93), (117, 102, 93), (117, 92, 103), (92, 91, 103), (85, 110, 111), (85, 111, 86), (106, 110, 101), (101, 110, 85), (107, 106, 94), (94, 106, 101), (107, 94, 100), (111, 112, 86), (86, 112, 84), (84, 113, 87), (84, 112, 113), (119, 87, 113), (119, 88, 87), (119, 105, 88), (105, 89, 88), (97, 115, 95), (100, 98, 108), (108, 98, 109), (109, 98, 114), (108, 107, 100), (119, 113, 105)])
me_spool_wire_physics.polygons.foreach_set('use_smooth', [True] * 228)
_uv = me_spool_wire_physics.uv_layers.new(name='UVMap')
_uv.uv.foreach_set('vector', [0.0, 0.0, 0.0, 0.0, 0.0, 0.0, 0.0, 0.0, 0.0, 0.0, 0.0, 0.0, 0.0, 0.0, 0.0, 0.0, 0.0, 0.0, 0.0, 0.0, 0.0, 0.0, 0.0, 0.0, 0.0, 0.0, 0.0, 0.0, 0.0, 0.0, 0.0, 0.0, 0.0, 0.0, 0.0, 0.0, 0.0, 0.0, 0.0, 0.0, 0.0, 0.0, 0.0, 0.0, 0.0, 0.0, 0.0, 0.0, 0.0, 0.0, 0.0, 0.0, 0.0, 0.0, 0.0, 0.0, 0.0, 0.0, 0.0, 0.0, 0.0, 0.0, 0.0, 0.0, 0.0, 0.0, 0.0, 0.0, 0.0, 0.0, 0.0, 0.0, 0.0, 0.0, 0.0, 0.0, 0.0, 0.0, 0.0, 0.0, 0.0, 0.0, 0.0, 0.0, 0.0, 0.0, 0.0, 0.0, 0.0, 0.0, 0.0, 0.0, 0.0, 0.0, 0.0, 0.0, 0.0, 0.0, 0.0, 0.0, 0.0, 0.0, 0.0, 0.0, 0.0, 0.0, 0.0, 0.0, 0.0, 0.0, 0.0, 0.0, 0.0, 0.0, 0.0, 0.0, 0.0, 0.0, 0.0, 0.0, 0.0, 0.0, 0.0, 0.0, 0.0, 0.0, 0.0, 0.0, 0.0, 0.0, 0.0, 0.0, 0.0, 0.0, 0.0, 0.0, 0.0, 0.0, 0.0, 0.0, 0.0, 0.0, 0.0, 0.0, 0.0, 0.0, 0.0, 0.0, 0.0, 0.0, 0.0, 0.0, 0.0, 0.0, 0.0, 0.0, 0.0, 0.0, 0.0, 0.0, 0.0, 0.0, 0.0, 0.0, 0.0, 0.0, 0.0, 0.0, 0.0, 0.0, 0.0, 0.0, 0.0, 0.0, 0.0, 0.0, 0.0, 0.0, 0.0, 0.0, 0.0, 0.0, 0.0, 0.0, 0.0, 0.0, 0.0, 0.0, 0.0, 0.0, 0.0, 0.0, 0.0, 0.0, 0.0, 0.0, 0.0, 0.0, 0.0, 0.0, 0.0, 0.0, 0.0, 0.0, 0.0, 0.0, 0.0, 0.0, 0.0, 0.0, 0.0, 0.0, 0.0, 0.0, 0.0, 0.0, 0.0, 0.0, 0.0, 0.0, 0.0, 0.0, 0.0, 0.0, 0.0, 0.0, 0.0, 0.0, 0.0, 0.0, 0.0, 0.0, 0.0, 0.0, 0.0, 0.0, 0.0, 0.0, 0.0, 0.0, 0.0, 0.0, 0.0, 0.0, 0.0, 0.0, 0.0, 0.0, 0.0, 0.0, 0.0, 0.0, 0.0, 0.0, 0.0, 0.0, 0.0, 0.0, 0.0, 0.0, 0.0, 0.0, 0.0, 0.0, 0.0, 0.0, 0.0, 0.0, 0.0, 0.0, 0.0, 0.0, 0.0, 0.0, 0.0, 0.0, 0.0, 0.0, 0.0, 0.0, 0.0, 0.0, 0.0, 0.0, 0.0, 0.0, 0.0, 0.0, 0.0, 0.0, 0.0, 0.0, 0.0, 0.0, 0.0, 0.0, 0.0, 0.0, 0.0, 0.0, 0.0, 0.0, 0.0, 0.0, 0.0, 0.0, 0.0, 0.0, 0.0, 0.0, 0.0, 0.0, 0.0, 0.0, 0.0, 0.0, 0.0, 0.0, 0.0, 0.0, 0.0, 0.0, 0.0, 0.0, 0.0, 0.0, 0.0, 0.0, 0.0, 0.0, 0.0, 0.0, 0.0, 0.0, 0.0, 0.0, 0.0, 0.0, 0.0, 0.0, 0.0, 0.0, 0.0, 0.0, 0.0, 0.0, 0.0, 0.0, 0.0, 0.0, 0.0, 0.0, 0.0, 0.0, 0.0, 0.0, 0.0, 0.0, 0.0, 0.0, 0.0, 0.0, 0.0, 0.0, 0.0, 0.0, 0.0, 0.0, 0.0, 0.0, 0.0, 0.0, 0.0, 0.0, 0.0, 0.0, 0.0, 0.0, 0.0, 0.0, 0.0, 0.0, 0.0, 0.0, 0.0, 0.0, 0.0, 0.0, 0.0, 0.0, 0.0, 0.0, 0.0, 0.0, 0.0, 0.0, 0.0, 0.0, 0.0, 0.0, 0.0, 0.0, 0.0, 0.0, 0.0, 0.0, 0.0, 0.0, 0.0, 0.0, 0.0, 0.0, 0.0, 0.0, 0.0, 0.0, 0.0, 0.0, 0.0, 0.0, 0.0, 0.0, 0.0, 0.0, 0.0, 0.0, 0.0, 0.0, 0.0, 0.0, 0.0, 0.0, 0.0, 0.0, 0.0, 0.0, 0.0, 0.0, 0.0, 0.0, 0.0, 0.0, 0.0, 0.0, 0.0, 0.0, 0.0, 0.0, 0.0, 0.0, 0.0, 0.0, 0.0, 0.0, 0.0, 0.0, 0.0, 0.0, 0.0, 0.0, 0.0, 0.0, 0.0, 0.0, 0.0, 0.0, 0.0, 0.0, 0.0, 0.0, 0.0, 0.0, 0.0, 0.0, 0.0, 0.0, 0.0, 0.0, 0.0, 0.0, 0.0, 0.0, 0.0, 0.0, 0.0, 0.0, 0.0, 0.0, 0.0, 0.0, 0.0, 0.0, 0.0, 0.0, 0.0, 0.0, 0.0, 0.0, 0.0, 0.0, 0.0, 0.0, 0.0, 0.0, 0.0, 0.0, 0.0, 0.0, 0.0, 0.0, 0.0, 0.0, 0.0, 0.0, 0.0, 0.0, 0.0, 0.0, 0.0, 0.0, 0.0, 0.0, 0.0, 0.0, 0.0, 0.0, 0.0, 0.0, 0.0, 0.0, 0.0, 0.0, 0.0, 0.0, 0.0, 0.0, 0.0, 0.0, 0.0, 0.0, 0.0, 0.0, 0.0, 0.0, 0.0, 0.0, 0.0, 0.0, 0.0, 0.0, 0.0, 0.0, 0.0, 0.0, 0.0, 0.0, 0.0, 0.0, 0.0, 0.0, 0.0, 0.0, 0.0, 0.0, 0.0, 0.0, 0.0, 0.0, 0.0, 0.0, 0.0, 0.0, 0.0, 0.0, 0.0, 0.0, 0.0, 0.0, 0.0, 0.0, 0.0, 0.0, 0.0, 0.0, 0.0, 0.0, 0.0, 0.0, 0.0, 0.0, 0.0, 0.0, 0.0, 0.0, 0.0, 0.0, 0.0, 0.0, 0.0, 0.0, 0.0, 0.0, 0.0, 0.0, 0.0, 0.0, 0.0, 0.0, 0.0, 0.0, 0.0, 0.0, 0.0, 0.0, 0.0, 0.0, 0.0, 0.0, 0.0, 0.0, 0.0, 0.0, 0.0, 0.0, 0.0, 0.0, 0.0, 0.0, 0.0, 0.0, 0.0, 0.0, 0.0, 0.0, 0.0, 0.0, 0.0, 0.0, 0.0, 0.0, 0.0, 0.0, 0.0, 0.0, 0.0, 0.0, 0.0, 0.0, 0.0, 0.0, 0.0, 0.0, 0.0, 0.0, 0.0, 0.0, 0.0, 0.0, 0.0, 0.0, 0.0, 0.0, 0.0, 0.0, 0.0, 0.0, 0.0, 0.0, 0.0, 0.0, 0.0, 0.0, 0.0, 0.0, 0.0, 0.0, 0.0, 0.0, 0.0, 0.0, 0.0, 0.0, 0.0, 0.0, 0.0, 0.0, 0.0, 0.0, 0.0, 0.0, 0.0, 0.0, 0.0, 0.0, 0.0, 0.0, 0.0, 0.0, 0.0, 0.0, 0.0, 0.0, 0.0, 0.0, 0.0, 0.0, 0.0, 0.0, 0.0, 0.0, 0.0, 0.0, 0.0, 0.0, 0.0, 0.0, 0.0, 0.0, 0.0, 0.0, 0.0, 0.0, 0.0, 0.0, 0.0, 0.0, 0.0, 0.0, 0.0, 0.0, 0.0, 0.0, 0.0, 0.0, 0.0, 0.0, 0.0, 0.0, 0.0, 0.0, 0.0, 0.0, 0.0, 0.0, 0.0, 0.0, 0.0, 0.0, 0.0, 0.0, 0.0, 0.0, 0.0, 0.0, 0.0, 0.0, 0.0, 0.0, 0.0, 0.0, 0.0, 0.0, 0.0, 0.0, 0.0, 0.0, 0.0, 0.0, 0.0, 0.0, 0.0, 0.0, 0.0, 0.0, 0.0, 0.0, 0.0, 0.0, 0.0, 0.0, 0.0, 0.0, 0.0, 0.0, 0.0, 0.0, 0.0, 0.0, 0.0, 0.0, 0.0, 0.0, 0.0, 0.0, 0.0, 0.0, 0.0, 0.0, 0.0, 0.0, 0.0, 0.0, 0.0, 0.0, 0.0, 0.0, 0.0, 0.0, 0.0, 0.0, 0.0, 0.0, 0.0, 0.0, 0.0, 0.0, 0.0, 0.0, 0.0, 0.0, 0.0, 0.0, 0.0, 0.0, 0.0, 0.0, 0.0, 0.0, 0.0, 0.0, 0.0, 0.0, 0.0, 0.0, 0.0, 0.0, 0.0, 0.0, 0.0, 0.0, 0.0, 0.0, 0.0, 0.0, 0.0, 0.0, 0.0, 0.0, 0.0, 0.0, 0.0, 0.0, 0.0, 0.0, 0.0, 0.0, 0.0, 0.0, 0.0, 0.0, 0.0, 0.0, 0.0, 0.0, 0.0, 0.0, 0.0, 0.0, 0.0, 0.0, 0.0, 0.0, 0.0, 0.0, 0.0, 0.0, 0.0, 0.0, 0.0, 0.0, 0.0, 0.0, 0.0, 0.0, 0.0, 0.0, 0.0, 0.0, 0.0, 0.0, 0.0, 0.0, 0.0, 0.0, 0.0, 0.0, 0.0, 0.0, 0.0, 0.0, 0.0, 0.0, 0.0, 0.0, 0.0, 0.0, 0.0, 0.0, 0.0, 0.0, 0.0, 0.0, 0.0, 0.0, 0.0, 0.0, 0.0, 0.0, 0.0, 0.0, 0.0, 0.0, 0.0, 0.0, 0.0, 0.0, 0.0, 0.0, 0.0, 0.0, 0.0, 0.0, 0.0, 0.0, 0.0, 0.0, 0.0, 0.0, 0.0, 0.0, 0.0, 0.0, 0.0, 0.0, 0.0, 0.0, 0.0, 0.0, 0.0, 0.0, 0.0, 0.0, 0.0, 0.0, 0.0, 0.0, 0.0, 0.0, 0.0, 0.0, 0.0, 0.0, 0.0, 0.0, 0.0, 0.0, 0.0, 0.0, 0.0, 0.0, 0.0, 0.0, 0.0, 0.0, 0.0, 0.0, 0.0, 0.0, 0.0, 0.0, 0.0, 0.0, 0.0, 0.0, 0.0, 0.0, 0.0, 0.0, 0.0, 0.0, 0.0, 0.0, 0.0, 0.0, 0.0, 0.0, 0.0, 0.0, 0.0, 0.0, 0.0, 0.0, 0.0, 0.0, 0.0, 0.0, 0.0, 0.0, 0.0, 0.0, 0.0, 0.0, 0.0, 0.0, 0.0, 0.0, 0.0, 0.0, 0.0, 0.0, 0.0, 0.0, 0.0, 0.0, 0.0, 0.0, 0.0, 0.0, 0.0, 0.0, 0.0, 0.0, 0.0, 0.0, 0.0, 0.0, 0.0, 0.0, 0.0, 0.0, 0.0, 0.0, 0.0, 0.0, 0.0, 0.0, 0.0, 0.0, 0.0, 0.0, 0.0, 0.0, 0.0, 0.0, 0.0, 0.0, 0.0, 0.0, 0.0, 0.0, 0.0, 0.0, 0.0, 0.0, 0.0, 0.0, 0.0, 0.0, 0.0, 0.0, 0.0, 0.0, 0.0, 0.0, 0.0, 0.0, 0.0, 0.0, 0.0, 0.0, 0.0, 0.0, 0.0, 0.0, 0.0, 0.0, 0.0, 0.0, 0.0, 0.0, 0.0, 0.0, 0.0, 0.0, 0.0, 0.0, 0.0, 0.0, 0.0, 0.0, 0.0, 0.0, 0.0, 0.0, 0.0, 0.0, 0.0, 0.0, 0.0, 0.0, 0.0, 0.0, 0.0, 0.0, 0.0, 0.0, 0.0, 0.0, 0.0, 0.0, 0.0, 0.0, 0.0, 0.0, 0.0, 0.0, 0.0, 0.0, 0.0, 0.0, 0.0, 0.0, 0.0, 0.0, 0.0, 0.0, 0.0, 0.0, 0.0, 0.0, 0.0, 0.0, 0.0, 0.0, 0.0, 0.0, 0.0, 0.0, 0.0, 0.0, 0.0, 0.0, 0.0, 0.0, 0.0, 0.0, 0.0, 0.0, 0.0, 0.0, 0.0, 0.0, 0.0, 0.0, 0.0, 0.0, 0.0, 0.0, 0.0, 0.0, 0.0, 0.0, 0.0, 0.0, 0.0, 0.0, 0.0, 0.0, 0.0, 0.0, 0.0, 0.0, 0.0, 0.0, 0.0, 0.0, 0.0, 0.0, 0.0, 0.0, 0.0, 0.0, 0.0, 0.0, 0.0, 0.0, 0.0, 0.0, 0.0, 0.0, 0.0, 0.0, 0.0, 0.0, 0.0, 0.0, 0.0, 0.0, 0.0, 0.0, 0.0, 0.0, 0.0, 0.0, 0.0, 0.0, 0.0, 0.0, 0.0, 0.0, 0.0, 0.0, 0.0, 0.0, 0.0, 0.0, 0.0, 0.0, 0.0, 0.0, 0.0, 0.0, 0.0, 0.0, 0.0, 0.0, 0.0, 0.0, 0.0, 0.0, 0.0, 0.0, 0.0, 0.0, 0.0, 0.0, 0.0, 0.0, 0.0, 0.0, 0.0, 0.0, 0.0, 0.0, 0.0, 0.0, 0.0, 0.0, 0.0, 0.0, 0.0, 0.0, 0.0, 0.0, 0.0, 0.0, 0.0, 0.0, 0.0, 0.0, 0.0, 0.0, 0.0, 0.0, 0.0, 0.0, 0.0, 0.0, 0.0, 0.0, 0.0, 0.0, 0.0, 0.0, 0.0, 0.0, 0.0, 0.0, 0.0, 0.0, 0.0, 0.0, 0.0, 0.0, 0.0, 0.0, 0.0, 0.0, 0.0, 0.0, 0.0, 0.0, 0.0, 0.0, 0.0, 0.0, 0.0, 0.0, 0.0, 0.0, 0.0, 0.0, 0.0, 0.0, 0.0, 0.0, 0.0, 0.0, 0.0, 0.0, 0.0, 0.0, 0.0, 0.0, 0.0, 0.0, 0.0, 0.0, 0.0, 0.0, 0.0, 0.0, 0.0, 0.0, 0.0, 0.0, 0.0, 0.0, 0.0, 0.0, 0.0, 0.0, 0.0, 0.0, 0.0, 0.0, 0.0, 0.0, 0.0, 0.0, 0.0, 0.0, 0.0, 0.0, 0.0, 0.0, 0.0, 0.0, 0.0, 0.0, 0.0, 0.0, 0.0, 0.0, 0.0, 0.0, 0.0, 0.0])
me_spool_wire_physics.materials.append(mat_phy)
me_spool_wire_physics.use_remesh_fix_poles = True
me_spool_wire_physics.use_remesh_preserve_attributes = False
me_spool_wire_physics.use_mirror_vertex_groups = False
me_spool_wire_physics.update()
me_spool_wire_physics.normals_split_custom_set([tuple(v) for v in zip(*[iter([-0.02016, -0.9998, 0.006621, -0.5117, 0.8429, 0.1663, -0.007342, 1.0, 0.0004289, -0.5117, 0.8429, 0.1663, -0.02016, -0.9998, 0.006621, -0.1086, 0.9909, 0.07895, -0.007342, 1.0, 0.0004289, -0.5117, 0.8429, 0.1663, -0.1086, 0.9909, 0.07895, -0.3163, 0.8428, -0.4354, -0.008265, -0.9999, -0.01126, -0.1087, 0.9909, -0.07892, -0.008265, -0.9999, -0.01126, -0.3163, 0.8428, -0.4354, -0.005776, 0.9999, -0.0148, -0.3163, 0.8428, -0.4354, -0.1087, 0.9909, -0.07892, -0.005776, 0.9999, -0.0148, -0.06383, -0.9949, 0.07869, -0.2432, -0.6166, 0.7488, -0.3767, 0.7218, 0.5807, -0.2432, -0.6166, 0.7488, -0.001792, 1.0, 0.005405, -0.3767, 0.7218, 0.5807, -0.3767, 0.7218, 0.5807, -0.001792, 1.0, 0.005405, -0.1086, 0.9909, 0.07895, -0.3767, 0.7218, 0.5807, -0.1086, 0.9909, 0.07895, -0.06383, -0.9949, 0.07869, 0.0002462, -1.0, 0.005018, 0.09489, -0.9869, 0.1307, 0.2483, -0.7217, 0.6461, 0.0002462, -1.0, 0.005018, 0.08794, -0.9936, 0.07121, 0.09489, -0.9869, 0.1307, 0.0002462, -1.0, 0.005018, 0.08562, -0.9959, 0.02783, 0.08794, -0.9936, 0.07121, 0.0002462, -1.0, 0.005018, 0.03126, -0.9995, 2.9e-05, 0.08562, -0.9959, 0.02783, 0.0002462, -1.0, 0.005018, 0.02098, -0.9998, -0.00558, 0.03126, -0.9995, 2.9e-05, 0.0002462, -1.0, 0.005018, 0.01002, -0.9998, -0.01553, 0.02098, -0.9998, -0.00558, 0.0002462, -1.0, 0.005018, 0.004958, -0.9999, -0.01518, 0.01002, -0.9998, -0.01553, 0.0002462, -1.0, 0.005018, 0.0007435, -0.9999, -0.01592, 0.004958, -0.9999, -0.01518, 0.0002462, -1.0, 0.005018, -0.008265, -0.9999, -0.01126, 0.0007435, -0.9999, -0.01592, 0.0002462, -1.0, 0.005018, -0.02016, -0.9998, 0.006621, -0.008265, -0.9999, -0.01126, 0.0002462, -1.0, 0.005018, -0.06383, -0.9949, 0.07869, -0.02016, -0.9998, 0.006621, -0.06383, -0.9949, 0.07869, -0.4353, -0.8429, 0.3163, -0.02016, -0.9998, 0.006621, -0.02016, -0.9998, 0.006621, -0.09458, -0.9949, -0.03634, -0.008265, -0.9999, -0.01126, -0.02016, -0.9998, 0.006621, -0.6912, -0.7217, -0.03656, -0.09458, -0.9949, -0.03634, -0.09458, -0.9949, -0.03634, -0.4354, -0.8428, -0.3163, -0.008265, -0.9999, -0.01126, -0.02016, -0.9998, 0.006621, -0.007342, 1.0, 0.0004289, -0.6912, -0.7217, -0.03656, -0.02016, -0.9998, 0.006621, -0.4353, -0.8429, 0.3163, -0.1086, 0.9909, 0.07895, 0.2483, -0.7217, 0.6461, 0.03665, 0.9981, 0.05046, 0.005647, 0.9998, 0.02098, 0.2483, -0.7217, 0.6461, 0.09489, -0.9869, 0.1307, 0.03665, 0.9981, 0.05046, 0.005647, 0.9998, 0.02098, 0.0002462, -1.0, 0.005018, 0.2483, -0.7217, 0.6461, 0.005647, 0.9998, 0.02098, -0.03642, 0.7217, 0.6912, 0.0002462, -1.0, 0.005018, 0.08562, -0.9959, 0.02783, 0.311, 0.9504, -2.867e-05, 0.07193, 0.9971, 0.02335, 0.08562, -0.9959, 0.02783, 0.03126, -0.9995, 2.9e-05, 0.311, 0.9504, -2.867e-05, 0.07193, 0.9971, 0.02335, 0.0569, 0.9977, 0.03694, 0.08562, -0.9959, 0.02783, 0.08562, -0.9959, 0.02783, 0.0569, 0.9977, 0.03694, 0.08794, -0.9936, 0.07121, -0.1789, -0.7218, -0.6686, 0.0007435, -0.9999, -0.01592, -0.008265, -0.9999, -0.01126, -0.1087, 0.9909, -0.07892, -0.008265, -0.9999, -0.01126, -0.4354, -0.8428, -0.3163, -0.1789, -0.7218, -0.6686, -0.008265, -0.9999, -0.01126, -0.005776, 0.9999, -0.0148, 0.6369, -0.6166, -0.4627, 0.01002, -0.9998, -0.01553, 0.4358, 0.7218, -0.5378, 0.4358, 0.7218, -0.5378, 0.002854, 1.0, -0.002056, 0.6369, -0.6166, -0.4627, 0.0415, 0.9909, -0.1278, 0.4358, 0.7218, -0.5378, 0.01002, -0.9998, -0.01553, 0.4358, 0.7218, -0.5378, 0.0415, 0.9909, -0.1278, 0.002854, 1.0, -0.002056, -0.1789, -0.7218, -0.6686, -0.005776, 0.9999, -0.0148, -0.0365, 0.7217, -0.6912, -0.1789, -0.7218, -0.6686, -0.0365, 0.7217, -0.6912, 0.0007435, -0.9999, -0.01592, -0.0365, 0.7217, -0.6912, 0.0415, 0.9909, -0.1278, 0.0007435, -0.9999, -0.01592, 0.0007435, -0.9999, -0.01592, 0.0415, 0.9909, -0.1278, 0.004958, -0.9999, -0.01518, 0.0415, 0.9909, -0.1278, -0.0365, 0.7217, -0.6912, -0.005776, 0.9999, -0.0148, 0.004958, -0.9999, -0.01518, 0.0415, 0.9909, -0.1278, 0.01002, -0.9998, -0.01553, 0.311, 0.9504, -2.867e-05, 0.002854, 1.0, -0.002056, 0.07193, 0.9971, 0.02335, 0.07193, 0.9971, 0.02335, 0.002854, 1.0, -0.002056, 0.0569, 0.9977, 0.03694, 0.0569, 0.9977, 0.03694, 0.002854, 1.0, -0.002056, 0.03665, 0.9981, 0.05046, 0.03665, 0.9981, 0.05046, 0.002854, 1.0, -0.002056, 0.005647, 0.9998, 0.02098, 0.005647, 0.9998, 0.02098, 0.002854, 1.0, -0.002056, -0.001792, 1.0, 0.005405, -0.001792, 1.0, 0.005405, 0.002854, 1.0, -0.002056, -0.007342, 1.0, 0.0004289, -0.007342, 1.0, 0.0004289, 0.002854, 1.0, -0.002056, -0.005776, 0.9999, -0.0148, 0.005647, 0.9998, 0.02098, -0.001792, 1.0, 0.005405, -0.03642, 0.7217, 0.6912, -0.001792, 1.0, 0.005405, -0.007342, 1.0, 0.0004289, -0.1086, 0.9909, 0.07895, -0.2432, -0.6166, 0.7488, -0.03642, 0.7217, 0.6912, -0.001792, 1.0, 0.005405, -0.1087, 0.9909, -0.07892, -0.007342, 1.0, 0.0004289, -0.005776, 0.9999, -0.0148, -0.007342, 1.0, 0.0004289, -0.1087, 0.9909, -0.07892, -0.6686, 0.7217, -0.1789, -0.007342, 1.0, 0.0004289, -0.6686, 0.7217, -0.1789, -0.6912, -0.7217, -0.03656, -0.1086, 0.9909, 0.07895, -0.4353, -0.8429, 0.3163, -0.06383, -0.9949, 0.07869, 0.311, 0.9504, -2.867e-05, 0.02098, -0.9998, -0.00558, 0.6461, 0.7218, -0.2483, 0.311, 0.9504, -2.867e-05, 0.03126, -0.9995, 2.9e-05, 0.02098, -0.9998, -0.00558, 0.002854, 1.0, -0.002056, 0.6461, 0.7218, -0.2483, 0.6369, -0.6166, -0.4627, 0.6461, 0.7218, -0.2483, 0.02098, -0.9998, -0.00558, 0.6369, -0.6166, -0.4627, 0.311, 0.9504, -2.867e-05, 0.6461, 0.7218, -0.2483, 0.002854, 1.0, -0.002056, 0.02098, -0.9998, -0.00558, 0.01002, -0.9998, -0.01553, 0.6369, -0.6166, -0.4627, 0.08794, -0.9936, 0.07121, 0.03665, 0.9981, 0.05046, 0.09489, -0.9869, 0.1307, 0.08794, -0.9936, 0.07121, 0.0569, 0.9977, 0.03694, 0.03665, 0.9981, 0.05046, -0.4354, -0.8428, -0.3163, -0.09458, -0.9949, -0.03634, -0.1087, 0.9909, -0.07892, -0.1087, 0.9909, -0.07892, -0.09458, -0.9949, -0.03634, -0.6686, 0.7217, -0.1789, 0.0415, 0.9909, -0.1278, -0.005776, 0.9999, -0.0148, 0.002854, 1.0, -0.002056, -0.6686, 0.7217, -0.1789, -0.09458, -0.9949, -0.03634, -0.6912, -0.7217, -0.03656, 0.0002462, -1.0, 0.005018, -0.03642, 0.7217, 0.6912, -0.2432, -0.6166, 0.7488, -0.06383, -0.9949, 0.07869, 0.0002462, -1.0, 0.005018, -0.2432, -0.6166, 0.7488, -0.008273, -0.9995, 0.03099, 0.04994, -0.9869, 0.1536, 0.03652, -0.7217, 0.6912, -0.008273, -0.9995, 0.03099, 0.0881, -0.9887, 0.1213, 0.04994, -0.9869, 0.1536, -0.008273, -0.9995, 0.03099, 0.03661, -0.999, 0.02651, 0.0881, -0.9887, 0.1213, -0.008273, -0.9995, 0.03099, 0.03436, -0.9993, 0.01114, 0.03661, -0.999, 0.02651, -0.008273, -0.9995, 0.03099, -0.002917, -1.0, 0.004571, 0.03436, -0.9993, 0.01114, -0.002917, -1.0, 0.004571, 0.01963, -0.9998, 5.811e-06, 0.03436, -0.9993, 0.01114, -0.002917, -1.0, 0.004571, 0.03283, -0.9994, -0.01065, 0.01963, -0.9998, 5.811e-06, -0.002917, -1.0, 0.004571, 0.006481, -1.0, -0.004727, 0.03283, -0.9994, -0.01065, -0.002917, -1.0, 0.004571, 0.0005147, -1.0, -0.009284, 0.006481, -1.0, -0.004727, -0.002917, -1.0, 0.004571, -0.008888, -0.9999, -0.006478, 0.0005147, -1.0, -0.009284, 0.03283, -0.9994, -0.01065, 0.03934, 0.9992, -8.464e-06, 0.01963, -0.9998, 5.811e-06, 0.03283, -0.9994, -0.01065, 0.01719, 0.9998, -0.00558, 0.03934, 0.9992, -8.464e-06, 0.03283, -0.9994, -0.01065, 0.6369, 0.6165, -0.4628, 0.01719, 0.9998, -0.00558, 0.03283, -0.9994, -0.01065, 0.006481, -1.0, -0.004727, 0.6369, 0.6165, -0.4628, -0.7488, -0.6166, -0.2432, -0.06431, 0.9977, -0.0209, -0.6369, 0.6165, -0.4628, -0.7488, -0.6166, -0.2432, -0.6369, 0.6165, -0.4628, -0.008888, -0.9999, -0.006478, -0.008888, -0.9999, -0.006478, -0.6369, 0.6165, -0.4628, -0.4359, -0.7217, -0.5377, -0.4359, -0.7217, -0.5377, -0.6369, 0.6165, -0.4628, -0.00274, 1.0, -0.004238, -0.5377, -0.7217, 0.4359, -0.2958, -0.9504, 0.09619, -0.002917, -1.0, 0.004571, -0.2958, -0.9504, 0.09619, -0.0375, -0.9993, 6.229e-06, -0.002917, -1.0, 0.004571, -0.0375, -0.9993, 6.229e-06, -0.008888, -0.9999, -0.006478, -0.002917, -1.0, 0.004571, -0.09605, -0.9504, -0.2958, 0.0005147, -1.0, -0.009284, -0.008888, -0.9999, -0.006478, -0.008888, -0.9999, -0.006478, -0.4359, -0.7217, -0.5377, -0.09605, -0.9504, -0.2958, -0.008888, -0.9999, -0.006478, -0.0375, -0.9993, 6.229e-06, -0.7488, -0.6166, -0.2432, -0.03653, 0.7217, -0.6912, -0.02083, 0.9977, -0.06435, 0.06167, 0.9711, -0.2306, 0.06167, 0.9711, -0.2306, -0.02083, 0.9977, -0.06435, 0.01809, 0.9994, -0.02794, 0.01809, 0.9994, -0.02794, -0.02083, 0.9977, -0.06435, -0.00274, 1.0, -0.004238, 0.01809, 0.9994, -0.02794, -0.00274, 1.0, -0.004238, 0.01719, 0.9998, -0.00558, 0.01719, 0.9998, -0.00558, -0.00274, 1.0, -0.004238, 0.03934, 0.9992, -8.464e-06, 0.03934, 0.9992, -8.464e-06, -0.00274, 1.0, -0.004238, 0.0164, 0.9999, 0.005332, 0.0164, 0.9999, 0.005332, -0.00274, 1.0, -0.004238, 0.02588, 0.9995, 0.01883, 0.02588, 0.9995, 0.01883, -0.00274, 1.0, -0.004238, 0.006267, 0.9999, 0.008538, 0.006267, 0.9999, 0.008538, -0.00274, 1.0, -0.004238, -0.0005824, 0.9999, 0.0104, 0.006267, 0.9999, 0.008538, -0.0005824, 0.9999, 0.0104, 0.2433, 0.6165, 0.7488, -0.0005824, 0.9999, 0.0104, -0.00274, 1.0, -0.004238, -0.01008, 0.9999, 0.003284, -0.0005824, 0.9999, 0.0104, -0.01008, 0.9999, 0.003284, -0.06369, 0.9949, 0.07873, -0.0005824, 0.9999, 0.0104, -0.06369, 0.9949, 0.07873, -0.2482, 0.7218, 0.6461, -0.06369, 0.9949, 0.07873, -0.01008, 0.9999, 0.003284, -0.5807, 0.7217, 0.3767, -0.01008, 0.9999, 0.003284, -0.00274, 1.0, -0.004238, -0.06431, 0.9977, -0.0209, -0.01008, 0.9999, 0.003284, -0.06431, 0.9977, -0.0209, -0.7873, 0.6165, -6.348e-05, -0.5377, -0.7217, 0.4359, -0.5807, 0.7217, 0.3767, -0.2958, -0.9504, 0.09619, -0.2958, -0.9504, 0.09619, -0.5807, 0.7217, 0.3767, -0.01008, 0.9999, 0.003284, -0.5807, 0.7217, 0.3767, -0.5377, -0.7217, 0.4359, -0.06369, 0.9949, 0.07873, 0.06167, 0.9711, -0.2306, 0.08558, -0.9711, -0.2228, 0.0005147, -1.0, -0.009284, 0.06167, 0.9711, -0.2306, 0.0005147, -1.0, -0.009284, -0.03653, 0.7217, -0.6912, 0.06167, 0.9711, -0.2306, 0.01809, 0.9994, -0.02794, 0.08558, -0.9711, -0.2228, 0.01809, 0.9994, -0.02794, 0.01719, 0.9998, -0.00558, 0.6369, 0.6165, -0.4628, 0.04994, -0.9869, 0.1536, 0.2433, 0.6165, 0.7488, 0.03652, -0.7217, 0.6912, 0.2433, 0.6165, 0.7488, -0.0005824, 0.9999, 0.0104, 0.03652, -0.7217, 0.6912, 0.03652, -0.7217, 0.6912, -0.0005824, 0.9999, 0.0104, -0.008273, -0.9995, 0.03099, -0.0005824, 0.9999, 0.0104, -0.2482, 0.7218, 0.6461, -0.008273, -0.9995, 0.03099, 0.0881, -0.9887, 0.1213, 0.02588, 0.9995, 0.01883, 0.006267, 0.9999, 0.008538, 0.0881, -0.9887, 0.1213, 0.03661, -0.999, 0.02651, 0.02588, 0.9995, 0.01883, 0.006267, 0.9999, 0.008538, 0.2433, 0.6165, 0.7488, 0.0881, -0.9887, 0.1213, 0.0881, -0.9887, 0.1213, 0.2433, 0.6165, 0.7488, 0.04994, -0.9869, 0.1536, -0.00274, 1.0, -0.004238, -0.6369, 0.6165, -0.4628, -0.06431, 0.9977, -0.0209, -0.02083, 0.9977, -0.06435, -0.09605, -0.9504, -0.2958, -0.00274, 1.0, -0.004238, -0.00274, 1.0, -0.004238, -0.09605, -0.9504, -0.2958, -0.4359, -0.7217, -0.5377, 0.0005147, -1.0, -0.009284, -0.09605, -0.9504, -0.2958, -0.03653, 0.7217, -0.6912, -0.03653, 0.7217, -0.6912, -0.09605, -0.9504, -0.2958, -0.02083, 0.9977, -0.06435, -0.5377, -0.7217, 0.4359, -0.002917, -1.0, 0.004571, -0.06369, 0.9949, 0.07873, 0.01809, 0.9994, -0.02794, 0.6369, 0.6165, -0.4628, 0.4358, -0.7218, -0.5377, 0.6369, 0.6165, -0.4628, 0.006481, -1.0, -0.004727, 0.4358, -0.7218, -0.5377, 0.08558, -0.9711, -0.2228, 0.01809, 0.9994, -0.02794, 0.4358, -0.7218, -0.5377, 0.08558, -0.9711, -0.2228, 0.4358, -0.7218, -0.5377, 0.006481, -1.0, -0.004727, 0.006481, -1.0, -0.004727, 0.0005147, -1.0, -0.009284, 0.08558, -0.9711, -0.2228, 0.03934, 0.9992, -8.464e-06, 0.03436, -0.9993, 0.01114, 0.01963, -0.9998, 5.811e-06, 0.03934, 0.9992, -8.464e-06, 0.0164, 0.9999, 0.005332, 0.03436, -0.9993, 0.01114, -0.2482, 0.7218, 0.6461, -0.002917, -1.0, 0.004571, -0.008273, -0.9995, 0.03099, -0.2482, 0.7218, 0.6461, -0.06369, 0.9949, 0.07873, -0.002917, -1.0, 0.004571, 0.03436, -0.9993, 0.01114, 0.02588, 0.9995, 0.01883, 0.03661, -0.999, 0.02651, 0.03436, -0.9993, 0.01114, 0.0164, 0.9999, 0.005332, 0.02588, 0.9995, 0.01883, -0.0375, -0.9993, 6.229e-06, -0.7873, 0.6165, -6.348e-05, -0.7488, -0.6166, -0.2432, -0.7488, -0.6166, -0.2432, -0.7873, 0.6165, -6.348e-05, -0.06431, 0.9977, -0.0209, -0.0375, -0.9993, 6.229e-06, -0.2958, -0.9504, 0.09619, -0.7873, 0.6165, -6.348e-05, -0.7873, 0.6165, -6.348e-05, -0.2958, -0.9504, 0.09619, -0.01008, 0.9999, 0.003284, 0.0269, -0.8605, 0.5087, -0.02948, 0.8282, 0.5596, -0.2584, -0.01523, 0.9659, -0.02948, 0.8282, 0.5596, -0.3586, 0.01519, 0.9334, -0.2584, -0.01523, 0.9659, 0.6285, -0.0592, -0.7755, 0.02223, -0.9074, -0.4197, 0.3586, -0.01519, -0.9334, 0.6285, -0.0592, -0.7755, 0.8321, -0.127, -0.5399, 0.02223, -0.9074, -0.4197, 0.8321, -0.127, -0.5399, 0.9445, -0.2098, -0.2527, 0.02223, -0.9074, -0.4197, 0.9445, -0.2098, -0.2527, 0.9537, -0.2966, 0.05031, 0.02223, -0.9074, -0.4197, 0.9537, -0.2966, 0.05031, 0.8647, -0.3766, 0.3323, 0.02223, -0.9074, -0.4197, 0.8647, -0.3766, 0.3323, 0.6502, -0.5951, 0.4724, 0.02223, -0.9074, -0.4197, 0.6502, -0.5951, 0.4724, 0.5489, -0.4898, 0.6774, 0.02223, -0.9074, -0.4197, 0.5489, -0.4898, 0.6774, 0.3068, -0.5182, 0.7984, 0.02223, -0.9074, -0.4197, 0.3068, -0.5182, 0.7984, 0.0269, -0.8605, 0.5087, 0.02223, -0.9074, -0.4197, 0.0269, -0.8605, 0.5087, -0.3173, -0.8125, -0.489, 0.02223, -0.9074, -0.4197, 0.0269, -0.8605, 0.5087, -0.559, -0.809, 0.1816, -0.3173, -0.8125, -0.489, 0.0269, -0.8605, 0.5087, -0.5388, -0.1417, 0.8304, -0.559, -0.809, 0.1816, 0.0269, -0.8605, 0.5087, -0.2584, -0.01523, 0.9659, -0.5388, -0.1417, 0.8304, -0.5388, -0.1417, 0.8304, -0.8089, -0.01144, 0.5878, -0.559, -0.809, 0.1816, -0.559, -0.809, 0.1816, -0.9456, -0.1069, -0.3072, -0.3173, -0.8125, -0.489, -0.559, -0.809, 0.1816, -0.9985, -0.01522, 0.05281, -0.9456, -0.1069, -0.3072, -0.9456, -0.1069, -0.3072, -0.7768, -0.01516, -0.6295, -0.3173, -0.8125, -0.489, -0.3173, -0.8125, -0.489, -0.2585, -0.01517, -0.9659, 0.02223, -0.9074, -0.4197, 0.0269, -0.8605, 0.5087, 0.3068, -0.5182, 0.7984, 0.2585, 0.01519, 0.9659, 0.2585, 0.01519, 0.9659, -0.02948, 0.8282, 0.5596, 0.0269, -0.8605, 0.5087, 0.809, 0.01132, 0.5877, 0.8647, -0.3766, 0.3323, 0.81, 0.545, 0.2166, 0.809, 0.01132, 0.5877, 0.6502, -0.5951, 0.4724, 0.8647, -0.3766, 0.3323, 0.81, 0.545, 0.2166, 0.9537, -0.2966, 0.05031, 0.9969, 0.05919, -0.05263, 0.81, 0.545, 0.2166, 0.8647, -0.3766, 0.3323, 0.9537, -0.2966, 0.05031, -0.3551, 0.1417, -0.924, -0.6295, 0.01517, -0.7768, -0.8374, 0.0592, -0.5433, -0.3551, 0.1417, -0.924, -0.8374, 0.0592, -0.5433, -0.553, 0.8136, -0.1797, -0.3551, 0.1417, -0.924, -0.553, 0.8136, -0.1797, -0.05154, 0.2098, -0.9764, -0.05154, 0.2098, -0.9764, -0.553, 0.8136, -0.1797, 0.2468, 0.2965, -0.9226, 0.2468, 0.2965, -0.9226, -0.553, 0.8136, -0.1797, 0.5043, 0.3765, -0.7772, 0.5043, 0.3765, -0.7772, -0.553, 0.8136, -0.1797, 0.2937, 0.9258, -0.238, 0.2937, 0.9258, -0.238, -0.553, 0.8136, -0.1797, -0.8707, 0.4897, -0.04598, 0.2937, 0.9258, -0.238, -0.8707, 0.4897, -0.04598, -0.8656, 0.4142, 0.2813, 0.2937, 0.9258, -0.238, -0.8656, 0.4142, 0.2813, -0.4008, 0.8687, 0.2911, 0.2937, 0.9258, -0.238, -0.4008, 0.8687, 0.2911, -0.02948, 0.8282, 0.5596, 0.2937, 0.9258, -0.238, -0.02948, 0.8282, 0.5596, 0.81, 0.545, 0.2166, 0.2937, 0.9258, -0.238, 0.81, 0.545, 0.2166, 0.9969, 0.05919, -0.05263, 0.81, 0.545, 0.2166, -0.02948, 0.8282, 0.5596, 0.5388, 0.1417, 0.8304, 0.5388, 0.1417, 0.8304, -0.02948, 0.8282, 0.5596, 0.2585, 0.01519, 0.9659, -0.02948, 0.8282, 0.5596, -0.4008, 0.8687, 0.2911, -0.6285, 0.0592, 0.7755, -0.02948, 0.8282, 0.5596, -0.6285, 0.0592, 0.7755, -0.3586, 0.01519, 0.9334, 0.809, 0.01132, 0.5877, 0.81, 0.545, 0.2166, 0.5388, 0.1417, 0.8304, -0.6285, 0.0592, 0.7755, -0.4008, 0.8687, 0.2911, -0.8089, -0.01144, 0.5878, -0.6285, 0.0592, 0.7755, -0.8089, -0.01144, 0.5878, -0.5388, -0.1417, 0.8304, -0.8089, -0.01144, 0.5878, -0.4008, 0.8687, 0.2911, -0.8656, 0.4142, 0.2813, -0.8656, 0.4142, 0.2813, -0.8707, 0.4897, -0.04598, -0.9985, -0.01522, 0.05281, -0.8656, 0.4142, 0.2813, -0.9985, -0.01522, 0.05281, -0.559, -0.809, 0.1816, -0.9456, -0.1069, -0.3072, -0.9985, -0.01522, 0.05281, -0.8707, 0.4897, -0.04598, -0.6285, 0.0592, 0.7755, -0.5388, -0.1417, 0.8304, -0.3586, 0.01519, 0.9334, -0.5388, -0.1417, 0.8304, -0.2584, -0.01523, 0.9659, -0.3586, 0.01519, 0.9334, 0.5489, -0.4898, 0.6774, 0.5388, 0.1417, 0.8304, 0.3068, -0.5182, 0.7984, 0.5388, 0.1417, 0.8304, 0.2585, 0.01519, 0.9659, 0.3068, -0.5182, 0.7984, 0.5388, 0.1417, 0.8304, 0.5489, -0.4898, 0.6774, 0.809, 0.01132, 0.5877, 0.5489, -0.4898, 0.6774, 0.6502, -0.5951, 0.4724, 0.809, 0.01132, 0.5877, 0.02223, -0.9074, -0.4197, -0.05154, 0.2098, -0.9764, 0.2468, 0.2965, -0.9226, 0.02223, -0.9074, -0.4197, 0.2468, 0.2965, -0.9226, 0.3586, -0.01519, -0.9334, -0.3551, 0.1417, -0.924, -0.05154, 0.2098, -0.9764, -0.2585, -0.01517, -0.9659, -0.2585, -0.01517, -0.9659, -0.05154, 0.2098, -0.9764, 0.02223, -0.9074, -0.4197, -0.6295, 0.01517, -0.7768, -0.3551, 0.1417, -0.924, -0.3173, -0.8125, -0.489, -0.3173, -0.8125, -0.489, -0.3551, 0.1417, -0.924, -0.2585, -0.01517, -0.9659, -0.6295, 0.01517, -0.7768, -0.3173, -0.8125, -0.489, -0.7768, -0.01516, -0.6295, 0.2468, 0.2965, -0.9226, 0.5043, 0.3765, -0.7772, 0.3586, -0.01519, -0.9334, 0.3586, -0.01519, -0.9334, 0.5043, 0.3765, -0.7772, 0.6285, -0.0592, -0.7755, 0.6285, -0.0592, -0.7755, 0.2937, 0.9258, -0.238, 0.8321, -0.127, -0.5399, 0.6285, -0.0592, -0.7755, 0.5043, 0.3765, -0.7772, 0.2937, 0.9258, -0.238, 0.9333, 0.01523, -0.3587, 0.8321, -0.127, -0.5399, 0.2937, 0.9258, -0.238, 0.9333, 0.01523, -0.3587, 0.9445, -0.2098, -0.2527, 0.8321, -0.127, -0.5399, 0.9333, 0.01523, -0.3587, 0.9969, 0.05919, -0.05263, 0.9445, -0.2098, -0.2527, 0.9969, 0.05919, -0.05263, 0.9537, -0.2966, 0.05031, 0.9445, -0.2098, -0.2527, -0.8089, -0.01144, 0.5878, -0.8656, 0.4142, 0.2813, -0.559, -0.809, 0.1816, -0.7768, -0.01516, -0.6295, -0.9456, -0.1069, -0.3072, -0.8374, 0.0592, -0.5433, -0.8374, 0.0592, -0.5433, -0.9456, -0.1069, -0.3072, -0.553, 0.8136, -0.1797, -0.553, 0.8136, -0.1797, -0.9456, -0.1069, -0.3072, -0.8707, 0.4897, -0.04598, -0.8374, 0.0592, -0.5433, -0.6295, 0.01517, -0.7768, -0.7768, -0.01516, -0.6295, 0.9333, 0.01523, -0.3587, 0.2937, 0.9258, -0.238, 0.9969, 0.05919, -0.05263])] * 3)])
arm_spool_wire_qc_skeleton = bpy.data.armatures.new('spool_wire.qc_skeleton')  # bones are not reproduced

# ---- objects
ob_spool_wire_qc_skeleton = bpy.data.objects.new('spool_wire.qc_skeleton', arm_spool_wire_qc_skeleton)
ob_spool_wire_reference = bpy.data.objects.new('spool_wire_reference', me_spool_wire_reference)
ob_spool_wire_physics = bpy.data.objects.new('spool_wire_physics', me_spool_wire_physics)

# ---- transforms, parenting, visibility, modifiers, constraints
ob_spool_wire_qc_skeleton.location = (0.0, 0.0, 0.0)
ob_spool_wire_qc_skeleton.show_in_front = True
ob_spool_wire_qc_skeleton.lineart.crease_threshold = 0.0
ob_spool_wire_reference.parent = ob_spool_wire_qc_skeleton
ob_spool_wire_reference.location = (0.0, 0.0, 0.0)
ob_spool_wire_reference.lineart.crease_threshold = 0.0
_vg = ob_spool_wire_reference.vertex_groups.new(name='static_prop')
_vg.add([0, 1, 2, 3, 4, 5, 6, 7, 8, 9, 10, 11, 12, 13, 14, 15, 16, 17, 18, 19, 20, 21, 22, 23, 24, 25, 26, 27, 28, 29, 30, 31, 32, 33, 34, 35, 36, 37, 38, 39, 40, 41, 42, 43, 44, 45, 46, 47, 48, 49, 50, 51, 52, 53, 54, 55, 56, 57, 58, 59, 60, 61, 62, 63, 64, 65, 66, 67, 68, 69, 70, 71, 72, 73, 74, 75, 76, 77, 78, 79, 80, 81, 82, 83, 84, 85, 86, 87, 88, 89, 90, 91, 92, 93, 94, 95, 96, 97, 98, 99, 100, 101, 102, 103, 104, 105, 106, 107, 108, 109, 110, 111, 112, 113, 114, 115, 116, 117, 118, 119, 120, 121, 122, 123, 124, 125, 126, 127, 128, 129, 130, 131, 132, 133, 134, 135, 136, 137, 138, 139], 1.0, 'REPLACE')
_m = ob_spool_wire_reference.modifiers.new('Armature', 'ARMATURE')
_m.object = ob_spool_wire_qc_skeleton
ob_spool_wire_physics.parent = ob_spool_wire_qc_skeleton
ob_spool_wire_physics.location = (0.0, 0.0, 0.0)
ob_spool_wire_physics.display_type = 'SOLID'
ob_spool_wire_physics.show_wire = True
ob_spool_wire_physics.lineart.crease_threshold = 0.0
_vg = ob_spool_wire_physics.vertex_groups.new(name='static_prop')
_vg.add([0, 1, 2, 3, 4, 5, 6, 7, 8, 9, 10, 11, 12, 13, 14, 15, 16, 17, 18, 19, 20, 21, 22, 23, 24, 25, 26, 27, 28, 29, 30, 31, 32, 33, 34, 35, 36, 37, 38, 39, 40, 41, 42, 43, 44, 45, 46, 47, 48, 49, 50, 51, 52, 53, 54, 55, 56, 57, 58, 59, 60, 61, 62, 63, 64, 65, 66, 67, 68, 69, 70, 71, 72, 73, 74, 75, 76, 77, 78, 79, 80, 81, 82, 83, 84, 85, 86, 87, 88, 89, 90, 91, 92, 93, 94, 95, 96, 97, 98, 99, 100, 101, 102, 103, 104, 105, 106, 107, 108, 109, 110, 111, 112, 113, 114, 115, 116, 117, 118, 119], 1.0, 'REPLACE')
_m = ob_spool_wire_physics.modifiers.new('Armature', 'ARMATURE')
_m.object = ob_spool_wire_qc_skeleton

# ---- collection membership
scene.collection.objects.link(ob_spool_wire_qc_skeleton)
scene.collection.objects.link(ob_spool_wire_reference)
scene.collection.objects.link(ob_spool_wire_physics)
col_spool_wire.objects.link(ob_spool_wire_qc_skeleton)
col_spool_wire.objects.link(ob_spool_wire_reference)
col_spool_wire.objects.link(ob_spool_wire_physics)

# ---- scene / render settings (as saved in the file)
scene.frame_start = 1; scene.frame_end = 250; scene.frame_set(0)
scene.render.engine = 'BLENDER_EEVEE_NEXT'
scene.cycles.use_denoising = False
scene.cycles.samples = 128
scene.cycles.sampling_pattern = 'TABULATED_SOBOL'
scene.cycles.use_adaptive_sampling = False
scene.cycles.use_light_tree = False
scene.view_settings.view_transform = 'Filmic'
bpy.context.view_layer.update()

# ---- added for rendering (the .blend has no active camera and no usable light): camera, sun + grey world if the file has none
cam_auto = bpy.data.cameras.new('AutoCamera')
cam_auto.lens = 50.0
cam_auto.sensor_width = 36.0
cam_auto.clip_end = 1663.65
ob_auto_camera = bpy.data.objects.new('AutoCamera', cam_auto)
scene.collection.objects.link(ob_auto_camera)
ob_auto_camera.location = (94.7954, -113.754, 75.8363)
ob_auto_camera.rotation_euler = (1.09748, -7.21219e-08, 0.694738)
scene.camera = ob_auto_camera
light_auto_sun = bpy.data.lights.new('AutoSun', 'SUN')
light_auto_sun.energy = 3.0
light_auto_sun.angle = 0.0523599
ob_auto_sun = bpy.data.objects.new('AutoSun', light_auto_sun)
scene.collection.objects.link(ob_auto_sun)
ob_auto_sun.rotation_euler = (0.872665, 0.174533, 0.523599)
if scene.world is None:
    world_auto = bpy.data.worlds.new('AutoWorld')
    world_auto.color = (0.3, 0.3, 0.3)
    scene.world = world_auto
bpy.context.view_layer.update()
